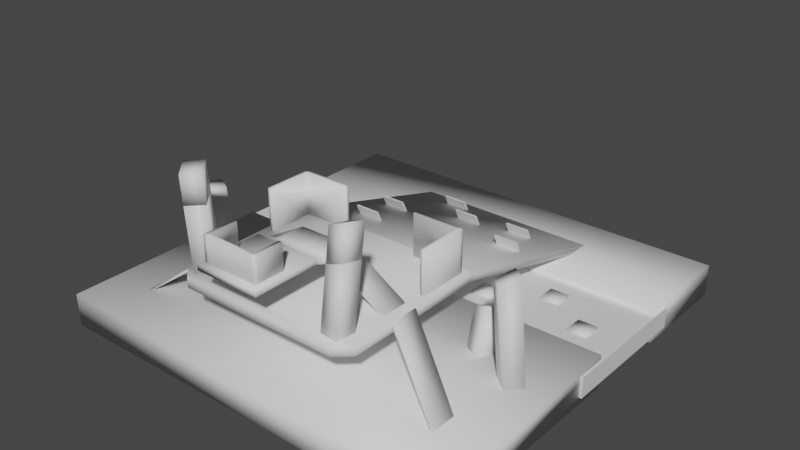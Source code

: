 # Source: LavaRiverRoomModel.blend  (saved by Blender 3.1.7; exported with 4.5.12 LTS)
import bpy
from mathutils import Matrix  # noqa: F401  (used for matrix-valued properties, if any)

bpy.ops.wm.read_factory_settings(use_empty=True)
scene = bpy.context.scene
scene.name = 'Scene'

# ---- collections
col_collection = bpy.data.collections.new('Collection'); scene.collection.children.link(col_collection)

# ---- materials (node trees are filled in below, after node groups)
mat_walls = bpy.data.materials.new('Walls')
mat_bluematerial = bpy.data.materials.new('BlueMaterial')
mat_floor = bpy.data.materials.new('Floor')
mat_lava = bpy.data.materials.new('Lava')

# ---- material node trees
mat_walls.use_nodes = True; mat_walls.node_tree.nodes.clear()
_N = mat_walls.node_tree.nodes; _L = mat_walls.node_tree.links
n0 = _N.new('ShaderNodeBsdfPrincipled'); n0.name = 'Principled BSDF'; n0.location = (10, 300)
n0.distribution = 'GGX'
n0.subsurface_method = 'BURLEY'
n0.inputs[3].default_value = 1.45
n0.inputs[27].default_value = (0.0, 0.0, 0.0, 1.0)
n0.inputs[28].default_value = 1.0
n1 = _N.new('ShaderNodeOutputMaterial'); n1.name = 'Material Output'; n1.location = (300, 300)
_L.new(n0.outputs[0], n1.inputs[0])
n1.is_active_output = True
mat_bluematerial.use_nodes = True; mat_bluematerial.node_tree.nodes.clear()
_N = mat_bluematerial.node_tree.nodes; _L = mat_bluematerial.node_tree.links
n0 = _N.new('ShaderNodeBsdfPrincipled'); n0.name = 'Principled BSDF'; n0.location = (10, 300)
n0.distribution = 'GGX'
n0.subsurface_method = 'BURLEY'
n0.inputs[3].default_value = 1.45
n0.inputs[27].default_value = (0.0, 0.0, 0.0, 1.0)
n0.inputs[28].default_value = 1.0
n1 = _N.new('ShaderNodeOutputMaterial'); n1.name = 'Material Output'; n1.location = (300, 300)
_L.new(n0.outputs[0], n1.inputs[0])
n1.is_active_output = True
mat_floor.use_nodes = True; mat_floor.node_tree.nodes.clear()
_N = mat_floor.node_tree.nodes; _L = mat_floor.node_tree.links
n0 = _N.new('ShaderNodeBsdfPrincipled'); n0.name = 'Principled BSDF'; n0.location = (10, 300)
n0.distribution = 'GGX'
n0.subsurface_method = 'BURLEY'
n0.inputs[3].default_value = 1.45
n0.inputs[27].default_value = (0.0, 0.0, 0.0, 1.0)
n0.inputs[28].default_value = 1.0
n1 = _N.new('ShaderNodeOutputMaterial'); n1.name = 'Material Output'; n1.location = (300, 300)
_L.new(n0.outputs[0], n1.inputs[0])
n1.is_active_output = True
mat_lava.use_nodes = True; mat_lava.node_tree.nodes.clear()
_N = mat_lava.node_tree.nodes; _L = mat_lava.node_tree.links
n0 = _N.new('ShaderNodeBsdfPrincipled'); n0.name = 'Principled BSDF'; n0.location = (10, 300)
n0.distribution = 'GGX'
n0.subsurface_method = 'BURLEY'
n0.inputs[3].default_value = 1.45
n0.inputs[27].default_value = (0.0, 0.0, 0.0, 1.0)
n0.inputs[28].default_value = 1.0
n1 = _N.new('ShaderNodeOutputMaterial'); n1.name = 'Material Output'; n1.location = (300, 300)
_L.new(n0.outputs[0], n1.inputs[0])
n1.is_active_output = True

# ---- world
world_world = bpy.data.worlds.new('World'); scene.world = world_world
world_world.use_nodes = True; world_world.node_tree.nodes.clear()
_N = world_world.node_tree.nodes; _L = world_world.node_tree.links
n0 = _N.new('ShaderNodeOutputWorld'); n0.name = 'World Output'; n0.location = (300, 300)
n1 = _N.new('ShaderNodeBackground'); n1.name = 'Background'; n1.location = (10, 300)
n1.inputs[0].default_value = (0.05088, 0.05088, 0.05088, 1.0)
_L.new(n1.outputs[0], n0.inputs[0])
n0.is_active_output = True
world_world.color = (0.05088, 0.05088, 0.05088)
world_world.use_sun_shadow = False
world_world.sun_shadow_jitter_overblur = 0.0

# ---- meshes
me_mesh_001 = bpy.data.meshes.new('Mesh.001')
me_mesh_001.from_pydata([(-15.03, -37.19, 14.35), (-17.69, -33.73, 15.45), (-21.3, -36.4, 15.1), (-18.64, -39.86, 13.99), (-19.44, -33.47, 31.24), (-16.78, -36.92, 30.13), (-23.05, -36.13, 30.88), (-20.39, -39.59, 29.77)], [], [(2, 1, 0, 3), (1, 4, 5, 0), (2, 6, 4, 1), (3, 7, 6, 2), (0, 5, 7, 3), (4, 6, 7, 5)])
me_mesh_001.polygons.foreach_set('use_smooth', [True] * 6)
_uv = me_mesh_001.uv_layers.new(name='UVW')
_uv.uv.foreach_set('vector', [0.05656, 0.8078, 0.03923, 0.8078, 0.03923, 0.7905, 0.05656, 0.7905, 0.1452, 0.786, 0.08406, 0.786, 0.08965, 0.7696, 0.1508, 0.7696, 0.1452, 0.8033, 0.08406, 0.8033, 0.08406, 0.786, 0.1452, 0.786, 0.1508, 0.8197, 0.08965, 0.8197, 0.08406, 0.8033, 0.1452, 0.8033, 0.1508, 0.7696, 0.08965, 0.7696, 0.08965, 0.7523, 0.1508, 0.7523, 0.08406, 0.786, 0.08406, 0.8033, 0.08965, 0.8197, 0.08965, 0.7696])
me_mesh_001.materials.append(mat_walls)
me_mesh_001.use_remesh_fix_poles = True
me_mesh_001.use_remesh_preserve_attributes = False
me_mesh_001.use_mirror_vertex_groups = False
me_mesh_001.update()
me_mesh_001.normals_split_custom_set([tuple(v) for v in zip(*[iter([-0.8103, 0.1643, -0.5626, 0.1464, 0.8712, -0.4685, 0.8074, -0.06606, -0.5862, -0.0937, -0.732, -0.6748, 0.1464, 0.8712, -0.4685, 0.0937, 0.732, 0.6748, 0.8103, -0.1643, 0.5626, 0.8074, -0.06606, -0.5862, -0.8103, 0.1643, -0.5626, -0.8074, 0.06606, 0.5862, 0.0937, 0.732, 0.6748, 0.1464, 0.8712, -0.4685, -0.0937, -0.732, -0.6748, -0.1464, -0.8712, 0.4685, -0.8074, 0.06606, 0.5862, -0.8103, 0.1643, -0.5626, 0.8074, -0.06606, -0.5862, 0.8103, -0.1643, 0.5626, -0.1464, -0.8712, 0.4685, -0.0937, -0.732, -0.6748, 0.0937, 0.732, 0.6748, -0.8074, 0.06606, 0.5862, -0.1464, -0.8712, 0.4685, 0.8103, -0.1643, 0.5626])] * 3)])
me_lowerpillars = bpy.data.meshes.new('LowerPillars')
me_lowerpillars.from_pydata([(-28.17, -20.17, 0.3049), (-34.42, -16.7, 21.29), (-32.1, -17.99, 0.3049), (-38.36, -14.52, 21.29), (-34.28, -21.93, 0.3049), (-40.54, -18.46, 21.29), (-30.35, -24.11, 0.3049), (-36.61, -20.64, 21.29)], [], [(2, 3, 1, 0), (4, 5, 3, 2), (6, 7, 5, 4), (0, 1, 7, 6), (3, 5, 7, 1), (4, 2, 0, 6)])
me_lowerpillars.polygons.foreach_set('use_smooth', [True] * 6)
_uv = me_lowerpillars.uv_layers.new(name='UVW')
_uv.uv.foreach_set('vector', [0.1456, 0.7174, 0.05986, 0.7174, 0.06548, 0.7009, 0.1512, 0.7009, 0.1456, 0.7348, 0.05986, 0.7348, 0.05986, 0.7174, 0.1456, 0.7174, 0.1512, 0.7513, 0.06548, 0.7513, 0.05986, 0.7348, 0.1456, 0.7348, 0.1512, 0.7009, 0.06548, 0.7009, 0.06548, 0.6835, 0.1512, 0.6835, 0.1988, 0.7396, 0.1988, 0.757, 0.1814, 0.757, 0.1814, 0.7396, 0.1814, 0.7386, 0.1814, 0.7212, 0.1988, 0.7212, 0.1988, 0.7386])
me_lowerpillars.materials.append(mat_bluematerial)
me_lowerpillars.use_remesh_fix_poles = True
me_lowerpillars.use_remesh_preserve_attributes = False
me_lowerpillars.use_mirror_vertex_groups = False
me_lowerpillars.update()
me_lowerpillars.normals_split_custom_set([tuple(v) for v in zip(*[iter([-0.1189, 0.7483, -0.6526, -0.3156, 0.8178, 0.4813, 0.6978, 0.2952, 0.6526, 0.8608, 0.1651, -0.4813, -0.6978, -0.2952, -0.6526, -0.8608, -0.1651, 0.4813, -0.3156, 0.8178, 0.4813, -0.1189, 0.7483, -0.6526, 0.3156, -0.8178, -0.4813, 0.1189, -0.7483, 0.6526, -0.8608, -0.1651, 0.4813, -0.6978, -0.2952, -0.6526, 0.8608, 0.1651, -0.4813, 0.6978, 0.2952, 0.6526, 0.1189, -0.7483, 0.6526, 0.3156, -0.8178, -0.4813, -0.3156, 0.8178, 0.4813, -0.8608, -0.1651, 0.4813, 0.1189, -0.7483, 0.6526, 0.6978, 0.2952, 0.6526, -0.6978, -0.2952, -0.6526, -0.1189, 0.7483, -0.6526, 0.8608, 0.1651, -0.4813, 0.3156, -0.8178, -0.4813])] * 3)])
me_lavaplatform_002 = bpy.data.meshes.new('LavaPlatform.002')
me_lavaplatform_002.from_pydata([(-2.25, -2.25, -0.272), (-2.25, -2.25, 0.272), (2.25, -2.25, -0.272), (2.25, -2.25, 0.272), (2.25, 2.25, -0.272), (2.25, 2.25, 0.272), (-2.25, 2.25, -0.272), (-2.25, 2.25, 0.272)], [], [(2, 3, 1, 0), (4, 5, 3, 2), (6, 7, 5, 4), (0, 1, 7, 6), (3, 5, 7, 1), (4, 2, 0, 6)])
me_lavaplatform_002.polygons.foreach_set('use_smooth', [True] * 6)
_uv = me_lavaplatform_002.uv_layers.new(name='UVW')
_uv.uv.foreach_set('vector', [0.5814, 0.7873, 0.5794, 0.7873, 0.5794, 0.7708, 0.5814, 0.7708, 0.5814, 0.7378, 0.5794, 0.7378, 0.5794, 0.7213, 0.5814, 0.7213, 0.5814, 0.7543, 0.5794, 0.7543, 0.5794, 0.7378, 0.5814, 0.7378, 0.5814, 0.7708, 0.5794, 0.7708, 0.5794, 0.7543, 0.5814, 0.7543, 0.1814, 0.8294, 0.1814, 0.8129, 0.1979, 0.8129, 0.1979, 0.8294, 0.8206, 0.5741, 0.8206, 0.5576, 0.8371, 0.5576, 0.8371, 0.5741])
me_lavaplatform_002.materials.append(mat_floor)
me_lavaplatform_002.use_remesh_fix_poles = True
me_lavaplatform_002.use_remesh_preserve_attributes = False
me_lavaplatform_002.use_mirror_vertex_groups = False
me_lavaplatform_002.update()
me_lavaplatform_002.normals_split_custom_set([tuple(v) for v in zip(*[iter([0.5774, -0.5774, -0.5774, 0.5774, -0.5774, 0.5774, -0.5774, -0.5774, 0.5774, -0.5774, -0.5774, -0.5774, 0.5774, 0.5774, -0.5774, 0.5774, 0.5774, 0.5774, 0.5774, -0.5774, 0.5774, 0.5774, -0.5774, -0.5774, -0.5774, 0.5774, -0.5774, -0.5774, 0.5774, 0.5774, 0.5774, 0.5774, 0.5774, 0.5774, 0.5774, -0.5774, -0.5774, -0.5774, -0.5774, -0.5774, -0.5774, 0.5774, -0.5774, 0.5774, 0.5774, -0.5774, 0.5774, -0.5774, 0.5774, -0.5774, 0.5774, 0.5774, 0.5774, 0.5774, -0.5774, 0.5774, 0.5774, -0.5774, -0.5774, 0.5774, 0.5774, 0.5774, -0.5774, 0.5774, -0.5774, -0.5774, -0.5774, -0.5774, -0.5774, -0.5774, 0.5774, -0.5774])] * 3)])
me_lavaplatform_003 = bpy.data.meshes.new('LavaPlatform.003')
me_lavaplatform_003.from_pydata([(-2.25, -2.25, -0.272), (-2.25, -2.25, 0.272), (2.25, -2.25, -0.272), (2.25, -2.25, 0.272), (2.25, 2.25, -0.272), (2.25, 2.25, 0.272), (-2.25, 2.25, -0.272), (-2.25, 2.25, 0.272)], [], [(2, 3, 1, 0), (4, 5, 3, 2), (6, 7, 5, 4), (0, 1, 7, 6), (3, 5, 7, 1), (4, 2, 0, 6)])
me_lavaplatform_003.polygons.foreach_set('use_smooth', [True] * 6)
_uv = me_lavaplatform_003.uv_layers.new(name='UVW')
_uv.uv.foreach_set('vector', [0.5785, 0.7892, 0.5764, 0.7892, 0.5764, 0.7722, 0.5785, 0.7722, 0.5785, 0.7383, 0.5764, 0.7383, 0.5764, 0.7213, 0.5785, 0.7213, 0.5785, 0.7552, 0.5764, 0.7552, 0.5764, 0.7383, 0.5785, 0.7383, 0.5785, 0.7722, 0.5764, 0.7722, 0.5764, 0.7552, 0.5785, 0.7552, 0.5538, 0.8221, 0.5538, 0.8052, 0.5708, 0.8052, 0.5708, 0.8221, 0.5359, 0.8221, 0.5359, 0.8052, 0.5528, 0.8052, 0.5528, 0.8221])
me_lavaplatform_003.materials.append(mat_floor)
me_lavaplatform_003.use_remesh_fix_poles = True
me_lavaplatform_003.use_remesh_preserve_attributes = False
me_lavaplatform_003.use_mirror_vertex_groups = False
me_lavaplatform_003.update()
me_lavaplatform_003.normals_split_custom_set([tuple(v) for v in zip(*[iter([0.5774, -0.5774, -0.5774, 0.5774, -0.5774, 0.5774, -0.5774, -0.5774, 0.5774, -0.5774, -0.5774, -0.5774, 0.5774, 0.5774, -0.5774, 0.5774, 0.5774, 0.5774, 0.5774, -0.5774, 0.5774, 0.5774, -0.5774, -0.5774, -0.5774, 0.5774, -0.5774, -0.5774, 0.5774, 0.5774, 0.5774, 0.5774, 0.5774, 0.5774, 0.5774, -0.5774, -0.5774, -0.5774, -0.5774, -0.5774, -0.5774, 0.5774, -0.5774, 0.5774, 0.5774, -0.5774, 0.5774, -0.5774, 0.5774, -0.5774, 0.5774, 0.5774, 0.5774, 0.5774, -0.5774, 0.5774, 0.5774, -0.5774, -0.5774, 0.5774, 0.5774, 0.5774, -0.5774, 0.5774, -0.5774, -0.5774, -0.5774, -0.5774, -0.5774, -0.5774, 0.5774, -0.5774])] * 3)])
me_lavaplatform_001 = bpy.data.meshes.new('LavaPlatform.001')
me_lavaplatform_001.from_pydata([(-2.25, -2.25, -0.272), (-2.25, -2.25, 0.272), (2.25, -2.25, -0.272), (2.25, -2.25, 0.272), (2.25, 2.25, -0.272), (2.25, 2.25, 0.272), (-2.25, 2.25, -0.272), (-2.25, 2.25, 0.272)], [], [(2, 3, 1, 0), (4, 5, 3, 2), (6, 7, 5, 4), (0, 1, 7, 6), (3, 5, 7, 1), (4, 2, 0, 6)])
me_lavaplatform_001.polygons.foreach_set('use_smooth', [True] * 6)
_uv = me_lavaplatform_001.uv_layers.new(name='UVW')
_uv.uv.foreach_set('vector', [0.5503, 0.5346, 0.5481, 0.5346, 0.5481, 0.5167, 0.5503, 0.5167, 0.5503, 0.481, 0.5481, 0.481, 0.5481, 0.4632, 0.5503, 0.4632, 0.5503, 0.4989, 0.5481, 0.4989, 0.5481, 0.481, 0.5503, 0.481, 0.5503, 0.5167, 0.5481, 0.5167, 0.5481, 0.4989, 0.5503, 0.4989, 0.5764, 0.6083, 0.5943, 0.6083, 0.5943, 0.6261, 0.5764, 0.6261, 0.5764, 0.5895, 0.5943, 0.5895, 0.5943, 0.6073, 0.5764, 0.6073])
me_lavaplatform_001.materials.append(mat_floor)
me_lavaplatform_001.use_remesh_fix_poles = True
me_lavaplatform_001.use_remesh_preserve_attributes = False
me_lavaplatform_001.use_mirror_vertex_groups = False
me_lavaplatform_001.update()
me_lavaplatform_001.normals_split_custom_set([tuple(v) for v in zip(*[iter([0.5774, -0.5774, -0.5774, 0.5774, -0.5774, 0.5774, -0.5774, -0.5774, 0.5774, -0.5774, -0.5774, -0.5774, 0.5774, 0.5774, -0.5774, 0.5774, 0.5774, 0.5774, 0.5774, -0.5774, 0.5774, 0.5774, -0.5774, -0.5774, -0.5774, 0.5774, -0.5774, -0.5774, 0.5774, 0.5774, 0.5774, 0.5774, 0.5774, 0.5774, 0.5774, -0.5774, -0.5774, -0.5774, -0.5774, -0.5774, -0.5774, 0.5774, -0.5774, 0.5774, 0.5774, -0.5774, 0.5774, -0.5774, 0.5774, -0.5774, 0.5774, 0.5774, 0.5774, 0.5774, -0.5774, 0.5774, 0.5774, -0.5774, -0.5774, 0.5774, 0.5774, 0.5774, -0.5774, 0.5774, -0.5774, -0.5774, -0.5774, -0.5774, -0.5774, -0.5774, 0.5774, -0.5774])] * 3)])
me_lavaplatform = bpy.data.meshes.new('LavaPlatform')
me_lavaplatform.from_pydata([(-2.25, -2.25, -0.272), (-2.25, -2.25, 0.272), (2.25, -2.25, -0.272), (2.25, -2.25, 0.272), (2.25, 2.25, -0.272), (2.25, 2.25, 0.272), (-2.25, 2.25, -0.272), (-2.25, 2.25, 0.272)], [], [(2, 3, 1, 0), (4, 5, 3, 2), (6, 7, 5, 4), (0, 1, 7, 6), (3, 5, 7, 1), (4, 2, 0, 6)])
me_lavaplatform.polygons.foreach_set('use_smooth', [True] * 6)
_uv = me_lavaplatform.uv_layers.new(name='UVW')
_uv.uv.foreach_set('vector', [0.5851, 0.4331, 0.5873, 0.4331, 0.5873, 0.451, 0.5851, 0.451, 0.5851, 0.4867, 0.5873, 0.4867, 0.5873, 0.5046, 0.5851, 0.5046, 0.5851, 0.4688, 0.5873, 0.4688, 0.5873, 0.4867, 0.5851, 0.4867, 0.5851, 0.451, 0.5873, 0.451, 0.5873, 0.4688, 0.5851, 0.4688, 0.5943, 0.7025, 0.5943, 0.7203, 0.5764, 0.7203, 0.5764, 0.7025, 0.5764, 0.6648, 0.5943, 0.6648, 0.5943, 0.6827, 0.5764, 0.6827])
me_lavaplatform.materials.append(mat_floor)
me_lavaplatform.use_remesh_fix_poles = True
me_lavaplatform.use_remesh_preserve_attributes = False
me_lavaplatform.use_mirror_vertex_groups = False
me_lavaplatform.update()
me_lavaplatform.normals_split_custom_set([tuple(v) for v in zip(*[iter([0.5774, -0.5774, -0.5774, 0.5774, -0.5774, 0.5774, -0.5774, -0.5774, 0.5774, -0.5774, -0.5774, -0.5774, 0.5774, 0.5774, -0.5774, 0.5774, 0.5774, 0.5774, 0.5774, -0.5774, 0.5774, 0.5774, -0.5774, -0.5774, -0.5774, 0.5774, -0.5774, -0.5774, 0.5774, 0.5774, 0.5774, 0.5774, 0.5774, 0.5774, 0.5774, -0.5774, -0.5774, -0.5774, -0.5774, -0.5774, -0.5774, 0.5774, -0.5774, 0.5774, 0.5774, -0.5774, 0.5774, -0.5774, 0.5774, -0.5774, 0.5774, 0.5774, 0.5774, 0.5774, -0.5774, 0.5774, 0.5774, -0.5774, -0.5774, 0.5774, 0.5774, 0.5774, -0.5774, 0.5774, -0.5774, -0.5774, -0.5774, -0.5774, -0.5774, -0.5774, 0.5774, -0.5774])] * 3)])
me_upperplatformwalls = bpy.data.meshes.new('UpperPlatformWalls')
me_upperplatformwalls.from_pydata([(5.448, -45.72, 24.2), (5.448, -45.72, 31.21), (-5.701, -45.72, 24.2), (-5.701, -45.72, 31.21), (-5.701, -46.59, 24.2), (-5.701, -46.59, 31.21), (5.448, -46.59, 24.2), (5.448, -46.59, 31.21), (-6.646, -45.72, 24.2), (-6.646, -45.72, 31.21), (-6.646, -46.59, 24.2), (-6.646, -46.59, 31.21), (-5.701, -39.35, 24.2), (-5.701, -39.35, 31.21), (-6.646, -39.35, 24.2), (-6.646, -39.35, 31.21), (6.318, -45.72, 24.2), (6.318, -45.72, 31.21), (6.318, -46.59, 24.2), (6.318, -46.59, 31.21), (5.448, -39.72, 24.2), (5.448, -39.72, 31.21), (6.318, -39.72, 24.2), (6.318, -39.72, 31.21)], [], [(2, 3, 1, 0), (10, 11, 9, 8), (6, 7, 5, 4), (16, 17, 19, 18), (3, 5, 7, 1), (4, 2, 0, 6), (15, 13, 12, 14), (11, 5, 3, 9), (10, 4, 5, 11), (8, 2, 4, 10), (12, 2, 8, 14), (13, 3, 2, 12), (15, 9, 3, 13), (14, 8, 9, 15), (19, 7, 6, 18), (17, 1, 7, 19), (22, 20, 21, 23), (18, 6, 0, 16), (21, 1, 17, 23), (20, 0, 1, 21), (22, 16, 0, 20), (23, 17, 16, 22)])
me_upperplatformwalls.polygons.foreach_set('use_smooth', [True] * 22)
_uv = me_upperplatformwalls.uv_layers.new(name='UVW')
_uv.uv.foreach_set('vector', [0.5471, 0.5018, 0.5266, 0.5018, 0.5266, 0.4691, 0.5471, 0.4691, 0.5471, 0.5445, 0.5266, 0.5445, 0.5266, 0.542, 0.5471, 0.542, 0.5471, 0.4262, 0.5266, 0.4262, 0.5266, 0.3935, 0.5471, 0.3935, 0.5471, 0.4314, 0.5266, 0.4314, 0.5266, 0.4288, 0.5471, 0.4288, 0.8168, 0.5763, 0.8168, 0.5788, 0.7841, 0.5788, 0.7841, 0.5763, 0.4984, 0.8404, 0.4958, 0.8404, 0.4958, 0.8077, 0.4984, 0.8077, 0.5266, 0.5233, 0.5266, 0.5205, 0.5471, 0.5205, 0.5471, 0.5233, 0.8196, 0.5788, 0.8168, 0.5788, 0.8168, 0.5763, 0.8196, 0.5763, 0.5471, 0.3907, 0.5471, 0.3935, 0.5266, 0.3935, 0.5266, 0.3907, 0.4958, 0.8432, 0.4958, 0.8404, 0.4984, 0.8404, 0.4984, 0.8432, 0.4771, 0.8404, 0.4958, 0.8404, 0.4958, 0.8432, 0.4771, 0.8432, 0.5266, 0.5205, 0.5266, 0.5018, 0.5471, 0.5018, 0.5471, 0.5205, 0.8196, 0.5576, 0.8196, 0.5763, 0.8168, 0.5763, 0.8168, 0.5576, 0.5471, 0.5233, 0.5471, 0.542, 0.5266, 0.542, 0.5266, 0.5233, 0.5266, 0.4288, 0.5266, 0.4262, 0.5471, 0.4262, 0.5471, 0.4288, 0.7816, 0.5763, 0.7841, 0.5763, 0.7841, 0.5788, 0.7816, 0.5788, 0.5471, 0.4489, 0.5471, 0.4515, 0.5266, 0.4515, 0.5266, 0.4489, 0.4984, 0.8052, 0.4984, 0.8077, 0.4958, 0.8077, 0.4958, 0.8052, 0.7841, 0.5587, 0.7841, 0.5763, 0.7816, 0.5763, 0.7816, 0.5587, 0.5471, 0.4515, 0.5471, 0.4691, 0.5266, 0.4691, 0.5266, 0.4515, 0.4782, 0.8052, 0.4958, 0.8052, 0.4958, 0.8077, 0.4782, 0.8077, 0.5266, 0.4489, 0.5266, 0.4314, 0.5471, 0.4314, 0.5471, 0.4489])
me_upperplatformwalls.materials.append(mat_walls)
me_upperplatformwalls.use_remesh_fix_poles = True
me_upperplatformwalls.use_remesh_preserve_attributes = False
me_upperplatformwalls.use_mirror_vertex_groups = False
me_upperplatformwalls.update()
me_upperplatformwalls.normals_split_custom_set([tuple(v) for v in zip(*[iter([0.3015, 0.3015, -0.9045, 0.3015, 0.3015, 0.9045, -0.3015, 0.3015, 0.9045, -0.3015, 0.3015, -0.9045, -0.5774, -0.5774, -0.5774, -0.5774, -0.5774, 0.5774, -0.7071, 0.0, 0.7071, -0.7071, 0.0, -0.7071, -6.914e-08, -0.7071, -0.7071, 1.383e-07, -0.7071, 0.7071, 1.383e-07, -0.7071, 0.7071, -6.914e-08, -0.7071, -0.7071, 0.7071, 0.0, -0.7071, 0.7071, 0.0, 0.7071, 0.5774, -0.5774, 0.5774, 0.5774, -0.5774, -0.5774, 0.3015, 0.3015, 0.9045, 1.383e-07, -0.7071, 0.7071, 1.383e-07, -0.7071, 0.7071, -0.3015, 0.3015, 0.9045, -6.914e-08, -0.7071, -0.7071, 0.3015, 0.3015, -0.9045, -0.3015, 0.3015, -0.9045, -6.914e-08, -0.7071, -0.7071, -0.5774, 0.5774, 0.5774, 0.5774, 0.5774, 0.5774, 0.5774, 0.5774, -0.5774, -0.5774, 0.5774, -0.5774, -0.5774, -0.5774, 0.5774, 1.383e-07, -0.7071, 0.7071, 0.3015, 0.3015, 0.9045, -0.7071, 0.0, 0.7071, -0.5774, -0.5774, -0.5774, -6.914e-08, -0.7071, -0.7071, 1.383e-07, -0.7071, 0.7071, -0.5774, -0.5774, 0.5774, -0.7071, 0.0, -0.7071, 0.3015, 0.3015, -0.9045, -6.914e-08, -0.7071, -0.7071, -0.5774, -0.5774, -0.5774, 0.5774, 0.5774, -0.5774, 0.3015, 0.3015, -0.9045, -0.7071, 0.0, -0.7071, -0.5774, 0.5774, -0.5774, 0.5774, 0.5774, 0.5774, 0.3015, 0.3015, 0.9045, 0.3015, 0.3015, -0.9045, 0.5774, 0.5774, -0.5774, -0.5774, 0.5774, 0.5774, -0.7071, 0.0, 0.7071, 0.3015, 0.3015, 0.9045, 0.5774, 0.5774, 0.5774, -0.5774, 0.5774, -0.5774, -0.7071, 0.0, -0.7071, -0.7071, 0.0, 0.7071, -0.5774, 0.5774, 0.5774, 0.5774, -0.5774, 0.5774, 1.383e-07, -0.7071, 0.7071, -6.914e-08, -0.7071, -0.7071, 0.5774, -0.5774, -0.5774, 0.7071, 0.0, 0.7071, -0.3015, 0.3015, 0.9045, 1.383e-07, -0.7071, 0.7071, 0.5774, -0.5774, 0.5774, 0.5774, 0.5774, -0.5774, -0.5774, 0.5774, -0.5774, -0.5774, 0.5774, 0.5774, 0.5774, 0.5774, 0.5774, 0.5774, -0.5774, -0.5774, -6.914e-08, -0.7071, -0.7071, -0.3015, 0.3015, -0.9045, 0.7071, 0.0, -0.7071, -0.5774, 0.5774, 0.5774, -0.3015, 0.3015, 0.9045, 0.7071, 0.0, 0.7071, 0.5774, 0.5774, 0.5774, -0.5774, 0.5774, -0.5774, -0.3015, 0.3015, -0.9045, -0.3015, 0.3015, 0.9045, -0.5774, 0.5774, 0.5774, 0.5774, 0.5774, -0.5774, 0.7071, 0.0, -0.7071, -0.3015, 0.3015, -0.9045, -0.5774, 0.5774, -0.5774, 0.5774, 0.5774, 0.5774, 0.7071, 0.0, 0.7071, 0.7071, 0.0, -0.7071, 0.5774, 0.5774, -0.5774])] * 3)])
me_upperplatform = bpy.data.meshes.new('UpperPlatform')
me_upperplatform.from_pydata([(7.475, -32.92, 24.08), (7.475, -32.92, 25.48), (-7.488, -32.92, 24.08), (-7.488, -32.92, 25.48), (-7.488, -47.89, 24.08), (-7.488, -47.89, 25.48), (7.475, -47.89, 24.08), (7.475, -47.89, 25.48), (6.9, -28.06, 22.03), (6.9, -28.06, 22.77), (-6.912, -28.06, 22.03), (-6.912, -28.06, 22.77), (6.9, -21.43, 22.03), (6.9, -21.43, 22.77), (-6.912, -21.43, 22.03), (-6.912, -21.43, 22.77), (-20.25, -28.22, 15.41), (-19.34, -28.22, 15.41), (-19.34, -21.98, 15.41), (-20.25, -21.98, 15.41), (20.25, -28.22, 15.41), (19.34, -28.22, 15.41), (19.34, -21.98, 15.41), (20.25, -21.98, 15.41)], [], [(14, 15, 13, 12), (4, 5, 3, 2), (6, 7, 5, 4), (0, 1, 7, 6), (3, 5, 7, 1), (4, 2, 0, 6), (9, 1, 0, 8), (11, 3, 1, 9), (10, 2, 3, 11), (8, 0, 2, 10), (13, 9, 8, 12), (15, 11, 9, 13), (14, 10, 11, 15), (12, 8, 10, 14), (17, 10, 11, 16), (18, 14, 10, 17), (19, 15, 14, 18), (16, 11, 15, 19), (18, 17, 16, 19), (9, 8, 21, 20), (8, 12, 22, 21), (12, 13, 23, 22), (13, 9, 20, 23), (20, 21, 22, 23)])
me_upperplatform.polygons.foreach_set('use_smooth', [True] * 24)
_uv = me_upperplatform.uv_layers.new(name='UVW')
_uv.uv.foreach_set('vector', [0.5883, 0.4331, 0.5912, 0.4331, 0.5912, 0.487, 0.5883, 0.487, 0.5875, 0.2962, 0.582, 0.2962, 0.582, 0.2379, 0.5875, 0.2379, 0.5875, 0.3546, 0.582, 0.3546, 0.582, 0.2962, 0.5875, 0.2962, 0.5875, 0.413, 0.582, 0.413, 0.582, 0.3546, 0.5875, 0.3546, 0.0004882, 0.7419, 0.0004882, 0.6835, 0.05888, 0.6835, 0.05888, 0.7419, 0.71, 0.7543, 0.71, 0.8126, 0.6516, 0.8126, 0.6516, 0.7543, 0.5926, 0.4321, 0.582, 0.413, 0.5875, 0.413, 0.5955, 0.4321, 0.002734, 0.7636, 0.0004882, 0.7419, 0.05888, 0.7419, 0.05664, 0.7636, 0.5955, 0.2187, 0.5875, 0.2379, 0.582, 0.2379, 0.5926, 0.2187, 0.6539, 0.8332, 0.6516, 0.8126, 0.71, 0.8126, 0.7078, 0.8332, 0.4972, 0.5362, 0.5231, 0.5362, 0.5231, 0.5391, 0.4972, 0.5391, 0.002734, 0.7895, 0.002734, 0.7636, 0.05664, 0.7636, 0.05664, 0.7895, 0.5849, 0.5055, 0.5849, 0.5314, 0.582, 0.5314, 0.582, 0.5055, 0.6539, 0.8591, 0.6539, 0.8332, 0.7078, 0.8332, 0.7078, 0.8591, 0.5926, 0.5443, 0.5918, 0.4894, 0.5943, 0.488, 0.5943, 0.5475, 0.3225, 0.8601, 0.321, 0.8052, 0.3468, 0.8055, 0.3468, 0.8604, 0.5908, 0.488, 0.5908, 0.5475, 0.5883, 0.5461, 0.5891, 0.4911, 0.32, 0.8052, 0.32, 0.8646, 0.2941, 0.8649, 0.2956, 0.8054, 0.3225, 0.8601, 0.3468, 0.8604, 0.3468, 0.864, 0.3225, 0.8637, 0.7857, 0.8362, 0.7857, 0.8333, 0.8342, 0.8074, 0.8378, 0.8074, 0.7793, 0.8068, 0.7793, 0.7809, 0.8342, 0.7831, 0.8342, 0.8074, 0.7857, 0.7571, 0.7857, 0.7543, 0.8378, 0.7831, 0.8342, 0.7831, 0.2673, 0.8052, 0.2931, 0.8054, 0.2931, 0.8649, 0.2688, 0.8647, 0.8378, 0.8074, 0.8342, 0.8074, 0.8342, 0.7831, 0.8378, 0.7831])
me_upperplatform.materials.append(mat_floor)
me_upperplatform.use_remesh_fix_poles = True
me_upperplatform.use_remesh_preserve_attributes = False
me_upperplatform.use_mirror_vertex_groups = False
me_upperplatform.update()
me_upperplatform.normals_split_custom_set([tuple(v) for v in zip(*[iter([-1.178e-07, 0.7071, -0.7071, 1.178e-07, 0.7071, 0.7071, 1.178e-07, 0.7071, 0.7071, -1.178e-07, 0.7071, -0.7071, -0.5774, -0.5773, -0.5774, -0.5774, -0.5774, 0.5773, -0.6708, 0.2141, 0.71, -0.7676, -0.08194, -0.6357, 0.5773, -0.5773, -0.5774, 0.5774, -0.5774, 0.5773, -0.5774, -0.5774, 0.5773, -0.5774, -0.5773, -0.5774, 0.7736, -0.07376, -0.6294, 0.6641, 0.1992, 0.7207, 0.5774, -0.5774, 0.5773, 0.5773, -0.5773, -0.5774, -0.6708, 0.2141, 0.71, -0.5774, -0.5774, 0.5773, 0.5774, -0.5774, 0.5773, 0.6641, 0.1992, 0.7207, -0.5774, -0.5773, -0.5774, -0.7676, -0.08194, -0.6357, 0.7736, -0.07376, -0.6294, 0.5773, -0.5773, -0.5774, 0.5447, 0.268, 0.7947, 0.6641, 0.1992, 0.7207, 0.7736, -0.07376, -0.6294, 0.3378, -0.1512, -0.929, -0.5447, 0.268, 0.7947, -0.6708, 0.2141, 0.71, 0.6641, 0.1992, 0.7207, 0.5447, 0.268, 0.7947, -0.3378, -0.1512, -0.929, -0.7676, -0.08194, -0.6357, -0.6708, 0.2141, 0.71, -0.5447, 0.268, 0.7947, 0.3378, -0.1512, -0.929, 0.7736, -0.07376, -0.6294, -0.7676, -0.08194, -0.6357, -0.3378, -0.1512, -0.929, 1.0, 0.0, 0.0, 1.0, 0.001802, -0.008144, 1.0, 0.008725, 0.0, 1.0, 0.0, 0.0, 1.178e-07, 0.7071, 0.7071, -0.5447, 0.268, 0.7947, 0.5447, 0.268, 0.7947, 1.178e-07, 0.7071, 0.7071, -1.0, 3.405e-08, 0.0, -1.0, 0.008725, -3.502e-09, -1.0, 0.001803, -0.008144, -1.0, 3.405e-08, 0.0, -1.178e-07, 0.7071, -0.7071, 0.3378, -0.1512, -0.929, -0.3378, -0.1512, -0.929, -1.178e-07, 0.7071, -0.7071, 0.1885, -0.6602, -0.7271, 0.2931, -0.7948, -0.5313, -0.3958, -0.5573, 0.7299, -0.8102, -0.5448, -0.2162, 0.1689, 0.6436, -0.7465, 0.2581, 0.7958, -0.5478, 0.2931, -0.7948, -0.5313, 0.1885, -0.6602, -0.7271, -0.8273, 0.5293, -0.1885, -0.4149, 0.5753, 0.7049, 0.2581, 0.7958, -0.5478, 0.1689, 0.6436, -0.7465, -0.8102, -0.5448, -0.2162, -0.3958, -0.5573, 0.7299, -0.4149, 0.5753, 0.7049, -0.8273, 0.5293, -0.1885, 0.1689, 0.6436, -0.7465, 0.1885, -0.6602, -0.7271, -0.8102, -0.5448, -0.2162, -0.8273, 0.5293, -0.1885, 0.396, -0.5578, 0.7294, -0.2929, -0.7948, -0.5315, -0.1863, -0.6602, -0.7276, 0.8103, -0.5448, -0.216, -0.2929, -0.7948, -0.5315, -0.2579, 0.7957, -0.548, -0.1675, 0.6421, -0.7481, -0.1863, -0.6602, -0.7276, -0.2579, 0.7957, -0.548, 0.4128, 0.575, 0.7064, 0.8273, 0.5293, -0.1883, -0.1675, 0.6421, -0.7481, 0.4128, 0.575, 0.7064, 0.396, -0.5578, 0.7294, 0.8103, -0.5448, -0.216, 0.8273, 0.5293, -0.1883, 0.8103, -0.5448, -0.216, -0.1863, -0.6602, -0.7276, -0.1675, 0.6421, -0.7481, 0.8273, 0.5293, -0.1883])] * 3)])
me_sideramps = bpy.data.meshes.new('SideRamps')
me_sideramps.from_pydata([(-38.17, -36.71, 3.622), (-22.08, -28.36, 15.69), (-37.26, -36.71, 3.622), (-21.17, -28.36, 15.69), (-37.26, -30.87, 3.622), (-21.17, -21.98, 15.69), (-38.17, -30.87, 3.622), (-22.08, -21.98, 15.69), (38.17, -36.71, 3.622), (22.08, -28.36, 15.69), (37.26, -36.71, 3.622), (21.17, -28.36, 15.69), (37.26, -30.87, 3.622), (21.17, -21.98, 15.69), (38.17, -30.87, 3.622), (22.08, -21.98, 15.69)], [], [(2, 3, 1, 0), (4, 5, 3, 2), (6, 7, 5, 4), (0, 1, 7, 6), (3, 5, 7, 1), (4, 2, 0, 6), (9, 11, 10, 8), (11, 13, 12, 10), (13, 15, 14, 12), (15, 9, 8, 14), (15, 13, 11, 9), (8, 10, 12, 14)])
me_sideramps.polygons.foreach_set('use_smooth', [True] * 12)
_uv = me_sideramps.uv_layers.new(name='UVW')
_uv.uv.foreach_set('vector', [0.4331, 0.5158, 0.3773, 0.4649, 0.3805, 0.4649, 0.4363, 0.5158, 0.8427, 0.3907, 0.8427, 0.4669, 0.8225, 0.458, 0.8242, 0.3825, 0.4363, 0.3907, 0.3805, 0.4427, 0.3773, 0.4427, 0.4331, 0.3907, 0.8304, 0.6667, 0.8287, 0.5912, 0.8489, 0.5823, 0.8489, 0.6585, 0.3773, 0.4649, 0.3773, 0.4427, 0.3805, 0.4427, 0.3805, 0.4649, 0.4331, 0.536, 0.4331, 0.5158, 0.4363, 0.5158, 0.4363, 0.536, 0.4404, 0.4619, 0.4373, 0.4619, 0.4931, 0.411, 0.4962, 0.411, 0.8225, 0.4769, 0.8427, 0.4679, 0.8427, 0.5442, 0.8242, 0.5524, 0.4373, 0.484, 0.4404, 0.484, 0.4962, 0.536, 0.4931, 0.536, 0.8489, 0.7521, 0.8287, 0.7432, 0.8304, 0.6677, 0.8489, 0.6759, 0.4404, 0.484, 0.4373, 0.484, 0.4373, 0.4619, 0.4404, 0.4619, 0.4962, 0.411, 0.4931, 0.411, 0.4931, 0.3907, 0.4962, 0.3907])
me_sideramps.materials.append(mat_floor)
me_sideramps.use_remesh_fix_poles = True
me_sideramps.use_remesh_preserve_attributes = False
me_sideramps.use_mirror_vertex_groups = False
me_sideramps.update()
me_sideramps.normals_split_custom_set([tuple(v) for v in zip(*[iter([0.3298, -0.8224, -0.4636, 0.8472, -0.4371, 0.302, -0.2531, -0.4019, 0.88, -0.7396, -0.6367, -0.2181, 0.2095, 0.3889, -0.8971, 0.7362, 0.6417, 0.215, 0.8472, -0.4371, 0.302, 0.3298, -0.8224, -0.4636, -0.8499, 0.4305, -0.3038, -0.2607, 0.8427, 0.471, 0.7362, 0.6417, 0.215, 0.2095, 0.3889, -0.8971, -0.7396, -0.6367, -0.2181, -0.2531, -0.4019, 0.88, -0.2607, 0.8427, 0.471, -0.8499, 0.4305, -0.3038, 0.8472, -0.4371, 0.302, 0.7362, 0.6417, 0.215, -0.2607, 0.8427, 0.471, -0.2531, -0.4019, 0.88, 0.2095, 0.3889, -0.8971, 0.3298, -0.8224, -0.4636, -0.7396, -0.6367, -0.2181, -0.8499, 0.4305, -0.3038, 0.2453, -0.3687, 0.8966, -0.8472, -0.4371, 0.302, -0.2591, -0.8354, -0.4847, 0.7396, -0.6367, -0.2181, -0.8472, -0.4371, 0.302, -0.7362, 0.6417, 0.215, -0.2359, 0.352, -0.9058, -0.2591, -0.8354, -0.4847, -0.7362, 0.6417, 0.215, 0.3364, 0.828, 0.4486, 0.8499, 0.4305, -0.3038, -0.2359, 0.352, -0.9058, 0.3364, 0.828, 0.4486, 0.2453, -0.3687, 0.8966, 0.7396, -0.6367, -0.2181, 0.8499, 0.4305, -0.3038, 0.3364, 0.828, 0.4486, -0.7362, 0.6417, 0.215, -0.8472, -0.4371, 0.302, 0.2453, -0.3687, 0.8966, 0.7396, -0.6367, -0.2181, -0.2591, -0.8354, -0.4847, -0.2359, 0.352, -0.9058, 0.8499, 0.4305, -0.3038])] * 3)])
me_lowerplatformwalls = bpy.data.meshes.new('LowerPlatformWalls')
me_lowerplatformwalls.from_pydata([(9.39, -7.104, 14.9), (9.39, -7.104, 25.44), (19.93, -7.104, 14.9), (19.93, -7.104, 25.44), (19.93, -6.229, 14.9), (19.93, -6.229, 25.44), (9.39, -6.229, 14.9), (9.39, -6.229, 25.44), (20.87, -7.104, 14.9), (20.87, -7.104, 25.44), (20.87, -6.229, 14.9), (20.87, -6.229, 25.44), (19.93, -18.08, 14.9), (19.93, -18.08, 25.44), (20.87, -18.08, 14.9), (20.87, -18.08, 25.44)], [], [(2, 3, 1, 0), (10, 11, 9, 8), (6, 7, 5, 4), (0, 1, 7, 6), (3, 5, 7, 1), (4, 2, 0, 6), (15, 13, 12, 14), (11, 5, 3, 9), (10, 4, 5, 11), (8, 2, 4, 10), (12, 2, 8, 14), (13, 3, 2, 12), (15, 9, 3, 13), (14, 8, 9, 15)])
me_lowerplatformwalls.polygons.foreach_set('use_smooth', [True] * 14)
_uv = me_lowerplatformwalls.uv_layers.new(name='UVW')
_uv.uv.foreach_set('vector', [0.5256, 0.4843, 0.4972, 0.4843, 0.4972, 0.4559, 0.5256, 0.4559, 0.5256, 0.4227, 0.4972, 0.4227, 0.4972, 0.4203, 0.5256, 0.4203, 0.5256, 0.4536, 0.4972, 0.4536, 0.4972, 0.4252, 0.5256, 0.4252, 0.5256, 0.4559, 0.4972, 0.4559, 0.4972, 0.4536, 0.5256, 0.4536, 0.3502, 0.8335, 0.3478, 0.8335, 0.3478, 0.8052, 0.3502, 0.8052, 0.4091, 0.8052, 0.4091, 0.8075, 0.3807, 0.8075, 0.3807, 0.8052, 0.4972, 0.5164, 0.4972, 0.5139, 0.5256, 0.5139, 0.5256, 0.5164, 0.3478, 0.8361, 0.3478, 0.8335, 0.3502, 0.8335, 0.3502, 0.8361, 0.5256, 0.4227, 0.5256, 0.4252, 0.4972, 0.4252, 0.4972, 0.4227, 0.4116, 0.8075, 0.4091, 0.8075, 0.4091, 0.8052, 0.4116, 0.8052, 0.4091, 0.8371, 0.4091, 0.8075, 0.4116, 0.8075, 0.4116, 0.8371, 0.4972, 0.5139, 0.4972, 0.4843, 0.5256, 0.4843, 0.5256, 0.5139, 0.3797, 0.8361, 0.3502, 0.8361, 0.3502, 0.8335, 0.3797, 0.8335, 0.5256, 0.3907, 0.5256, 0.4203, 0.4972, 0.4203, 0.4972, 0.3907])
me_lowerplatformwalls.materials.append(mat_walls)
me_lowerplatformwalls.use_remesh_fix_poles = True
me_lowerplatformwalls.use_remesh_preserve_attributes = False
me_lowerplatformwalls.use_mirror_vertex_groups = False
me_lowerplatformwalls.update()
me_lowerplatformwalls.normals_split_custom_set([tuple(v) for v in zip(*[iter([-0.3015, -0.3015, -0.9045, -0.3015, -0.3015, 0.9045, -0.5774, -0.5774, 0.5774, -0.5774, -0.5774, -0.5774, 0.5774, 0.5774, -0.5774, 0.5774, 0.5774, 0.5774, 0.7071, -3.302e-08, 0.7071, 0.7071, 1.205e-07, -0.7071, -0.5774, 0.5774, -0.5774, -0.5774, 0.5774, 0.5774, 0.0, 0.7071, 0.7071, 0.0, 0.7071, -0.7071, -0.5774, -0.5774, -0.5774, -0.5774, -0.5774, 0.5774, -0.5774, 0.5774, 0.5774, -0.5774, 0.5774, -0.5774, -0.3015, -0.3015, 0.9045, 0.0, 0.7071, 0.7071, -0.5774, 0.5774, 0.5774, -0.5774, -0.5774, 0.5774, 0.0, 0.7071, -0.7071, -0.3015, -0.3015, -0.9045, -0.5774, -0.5774, -0.5774, -0.5774, 0.5774, -0.5774, 0.5774, -0.5774, 0.5774, -0.5774, -0.5774, 0.5774, -0.5774, -0.5774, -0.5774, 0.5774, -0.5774, -0.5774, 0.5774, 0.5774, 0.5774, 0.0, 0.7071, 0.7071, -0.3015, -0.3015, 0.9045, 0.7071, -3.302e-08, 0.7071, 0.5774, 0.5774, -0.5774, 0.0, 0.7071, -0.7071, 0.0, 0.7071, 0.7071, 0.5774, 0.5774, 0.5774, 0.7071, 1.205e-07, -0.7071, -0.3015, -0.3015, -0.9045, 0.0, 0.7071, -0.7071, 0.5774, 0.5774, -0.5774, -0.5774, -0.5774, -0.5774, -0.3015, -0.3015, -0.9045, 0.7071, 1.205e-07, -0.7071, 0.5774, -0.5774, -0.5774, -0.5774, -0.5774, 0.5774, -0.3015, -0.3015, 0.9045, -0.3015, -0.3015, -0.9045, -0.5774, -0.5774, -0.5774, 0.5774, -0.5774, 0.5774, 0.7071, -3.302e-08, 0.7071, -0.3015, -0.3015, 0.9045, -0.5774, -0.5774, 0.5774, 0.5774, -0.5774, -0.5774, 0.7071, 1.205e-07, -0.7071, 0.7071, -3.302e-08, 0.7071, 0.5774, -0.5774, 0.5774])] * 3)])
me_lowerramp = bpy.data.meshes.new('LowerRamp')
me_lowerramp.from_pydata([(-22.1, -4.696, 13.49), (-22.1, -4.696, 15.74), (22.1, -4.696, 13.49), (22.1, -4.696, 15.74), (-22.1, -38.56, 13.49), (-22.1, -38.56, 15.74), (22.1, -38.56, 13.49), (22.1, -38.56, 15.74), (-6.21, -26.39, 9.586), (6.21, -26.39, 9.586), (6.21, -16.87, 9.586), (-6.21, -16.87, 9.586), (-18.69, -41.73, 13.49), (-18.69, -41.73, 15.74), (18.69, -41.73, 13.49), (18.69, -41.73, 15.74)], [], [(2, 3, 1, 0), (14, 15, 13, 12), (2, 3, 7, 6), (4, 5, 1, 0), (7, 3, 1, 5), (8, 4, 0, 11), (9, 6, 4, 8), (10, 2, 6, 9), (11, 0, 2, 10), (13, 5, 4, 12), (15, 7, 5, 13), (14, 6, 7, 15), (12, 4, 6, 14)])
me_lowerramp.polygons.foreach_set('use_smooth', [True] * 13)
_uv = me_lowerramp.uv_layers.new(name='UVW')
_uv.uv.foreach_set('vector', [0.5416, 0.1117, 0.5416, 0.1053, 0.4165, 0.1053, 0.4165, 0.1117, 0.2016, 0.1117, 0.2016, 0.1053, 0.3075, 0.1053, 0.3075, 0.1117, 0.5416, 0.1117, 0.5416, 0.1053, 0.6375, 0.1053, 0.6375, 0.1117, 0.3206, 0.1117, 0.3206, 0.1053, 0.4165, 0.1053, 0.4165, 0.1117, 0.5416, 0.009448, 0.5416, 0.1053, 0.4165, 0.1053, 0.4165, 0.009448, 0.4621, 0.1736, 0.4165, 0.2088, 0.4165, 0.1117, 0.4617, 0.1472, 0.4965, 0.1733, 0.5417, 0.2088, 0.4165, 0.2088, 0.4621, 0.1736, 0.4961, 0.1469, 0.5416, 0.1117, 0.5417, 0.2088, 0.4965, 0.1733, 0.4617, 0.1472, 0.4165, 0.1117, 0.5416, 0.1117, 0.4961, 0.1469, 0.3075, 0.1053, 0.3206, 0.1053, 0.3206, 0.1117, 0.3075, 0.1117, 0.532, 0.0004882, 0.5416, 0.009448, 0.4165, 0.009448, 0.4261, 0.0004882, 0.6506, 0.1117, 0.6375, 0.1117, 0.6375, 0.1053, 0.6506, 0.1053, 0.4262, 0.2178, 0.4165, 0.2088, 0.5417, 0.2088, 0.532, 0.2178])
me_lowerramp.materials.append(mat_floor)
me_lowerramp.use_remesh_fix_poles = True
me_lowerramp.use_remesh_preserve_attributes = False
me_lowerramp.use_mirror_vertex_groups = False
me_lowerramp.update()
me_lowerramp.normals_split_custom_set([tuple(v) for v in zip(*[iter([0.0, -1.0, 0.0, 0.0, -1.0, 0.0, 0.0, -1.0, 0.0, 0.0, -1.0, 0.0, 0.2829, -0.7203, -0.6333, 0.2829, -0.7203, 0.6333, -0.2829, -0.7203, 0.6333, -0.2829, -0.7203, -0.6333, 0.75, 0.1131, -0.6517, 0.7071, -1.548e-07, 0.7071, 0.7139, -0.3113, 0.6272, 0.7356, -0.3314, -0.5907, -0.7399, -0.3511, -0.5738, -0.7139, -0.3113, 0.6272, -0.7071, -1.548e-07, 0.7071, -0.7373, 0.09908, -0.6682, 0.7139, -0.3113, 0.6272, 0.7071, -1.548e-07, 0.7071, -0.7071, -1.548e-07, 0.7071, -0.7139, -0.3113, 0.6272, -0.1172, -0.1686, -0.9787, -0.7399, -0.3511, -0.5738, -0.7373, 0.09908, -0.6682, -0.1167, 0.1589, -0.9804, 0.1167, -0.1589, -0.9804, 0.7356, -0.3314, -0.5907, -0.7399, -0.3511, -0.5738, -0.1172, -0.1686, -0.9787, 0.1172, 0.1686, -0.9787, 0.75, 0.1131, -0.6517, 0.7356, -0.3314, -0.5907, 0.1167, -0.1589, -0.9804, -0.1167, 0.1589, -0.9804, -0.7373, 0.09908, -0.6682, 0.75, 0.1131, -0.6517, 0.1172, 0.1686, -0.9787, -0.2829, -0.7203, 0.6333, -0.7139, -0.3113, 0.6272, -0.7399, -0.3511, -0.5738, -0.2829, -0.7203, -0.6333, 0.2829, -0.7203, 0.6333, 0.7139, -0.3113, 0.6272, -0.7139, -0.3113, 0.6272, -0.2829, -0.7203, 0.6333, 0.2829, -0.7203, -0.6333, 0.7356, -0.3314, -0.5907, 0.7139, -0.3113, 0.6272, 0.2829, -0.7203, 0.6333, -0.2829, -0.7203, -0.6333, -0.7399, -0.3511, -0.5738, 0.7356, -0.3314, -0.5907, 0.2829, -0.7203, -0.6333])] * 3)])
me_coverwalls = bpy.data.meshes.new('CoverWalls')
me_coverwalls.from_pydata([(-14.7, 4.293, 12.78), (-14.7, 2.898, 15.71), (-9.099, 4.293, 12.78), (-9.099, 2.898, 15.71), (-9.099, 4.867, 12.78), (-9.099, 3.472, 15.71), (-14.7, 4.867, 12.78), (-14.7, 3.472, 15.71), (12.74, 17.46, 9.319), (12.74, 16.06, 12.25), (18.34, 17.46, 9.319), (18.34, 16.06, 12.25), (18.34, 18.03, 9.319), (18.34, 16.64, 12.25), (12.74, 18.03, 9.319), (12.74, 16.64, 12.25), (-13.26, 34.22, 4.391), (-13.26, 32.83, 7.321), (-7.66, 34.22, 4.391), (-7.66, 32.83, 7.321), (-7.66, 34.79, 4.391), (-7.66, 33.4, 7.321), (-13.26, 34.79, 4.391), (-13.26, 33.4, 7.321), (2.212, 7.522, 12.03), (2.212, 6.127, 14.96), (7.808, 7.522, 12.03), (7.808, 6.127, 14.96), (7.808, 8.096, 12.03), (7.808, 6.701, 14.96), (2.212, 8.096, 12.03), (2.212, 6.701, 14.96), (-17.76, 16.6, 9.563), (-17.76, 15.21, 12.49), (-12.17, 16.6, 9.563), (-12.17, 15.21, 12.49), (-12.17, 17.18, 9.563), (-12.17, 15.78, 12.49), (-17.76, 17.18, 9.563), (-17.76, 15.78, 12.49), (-3.929, 25.85, 6.91), (-3.929, 24.46, 9.84), (1.668, 25.85, 6.91), (1.668, 24.46, 9.84), (1.668, 26.43, 6.91), (1.668, 25.03, 9.84), (-3.929, 26.43, 6.91), (-3.929, 25.03, 9.84), (7.871, 29.09, 6.006), (7.871, 27.7, 8.936), (13.47, 29.09, 6.006), (13.47, 27.7, 8.936), (13.47, 29.67, 6.006), (13.47, 28.27, 8.936), (7.871, 29.67, 6.006), (7.871, 28.27, 8.936)], [], [(2, 3, 1, 0), (4, 5, 3, 2), (6, 7, 5, 4), (0, 1, 7, 6), (3, 5, 7, 1), (4, 2, 0, 6), (10, 11, 9, 8), (12, 13, 11, 10), (14, 15, 13, 12), (8, 9, 15, 14), (11, 13, 15, 9), (12, 10, 8, 14), (18, 19, 17, 16), (20, 21, 19, 18), (22, 23, 21, 20), (16, 17, 23, 22), (19, 21, 23, 17), (20, 18, 16, 22), (26, 27, 25, 24), (28, 29, 27, 26), (30, 31, 29, 28), (24, 25, 31, 30), (27, 29, 31, 25), (28, 26, 24, 30), (34, 35, 33, 32), (36, 37, 35, 34), (38, 39, 37, 36), (32, 33, 39, 38), (35, 37, 39, 33), (36, 34, 32, 38), (42, 43, 41, 40), (44, 45, 43, 42), (46, 47, 45, 44), (40, 41, 47, 46), (43, 45, 47, 41), (44, 42, 40, 46), (50, 51, 49, 48), (52, 53, 51, 50), (54, 55, 53, 52), (48, 49, 55, 54), (51, 53, 55, 49), (52, 50, 48, 54)])
me_coverwalls.polygons.foreach_set('use_smooth', [True] * 42)
_k = set([(0, 1), (0, 2), (0, 6), (1, 3), (1, 7), (2, 3), (2, 4), (3, 5), (4, 5), (4, 6), (5, 7), (6, 7), (8, 9), (8, 10), (8, 14), (9, 11), (9, 15), (10, 11), (10, 12), (11, 13), (12, 13), (12, 14), (13, 15), (14, 15), (16, 17), (16, 18), (16, 22), (17, 19), (17, 23), (18, 19), (18, 20), (19, 21), (20, 21), (20, 22), (21, 23), (22, 23), (24, 25), (24, 26), (24, 30), (25, 27), (25, 31), (26, 27), (26, 28), (27, 29), (28, 29), (28, 30), (29, 31), (30, 31), (32, 33), (32, 34), (32, 38), (33, 35), (33, 39), (34, 35), (34, 36), (35, 37), (36, 37), (36, 38), (37, 39), (38, 39), (40, 41), (40, 42), (40, 46), (41, 43), (41, 47), (42, 43), (42, 44), (43, 45), (44, 45), (44, 46), (45, 47), (46, 47), (48, 49), (48, 50), (48, 54), (49, 51), (49, 55), (50, 51), (50, 52), (51, 53), (52, 53), (52, 54), (53, 55), (54, 55)])
me_coverwalls.attributes.new('sharp_edge', 'BOOLEAN', 'EDGE').data.foreach_set('value', [ (min(e.vertices), max(e.vertices)) in _k for e in me_coverwalls.edges])
_uv = me_coverwalls.uv_layers.new(name='UVW')
_uv.uv.foreach_set('vector', [0.5539, 0.389, 0.5539, 0.26, 0.7764, 0.26, 0.7764, 0.389, 0.1577, 0.0003984, 0.1023, 0.1169, 0.07947, 0.1169, 0.1349, 0.0003984, 0.7764, 0.1302, 0.7764, 0.2592, 0.5539, 0.2592, 0.5539, 0.1302, 0.1349, 0.4558, 0.07947, 0.3393, 0.1023, 0.3393, 0.1577, 0.4558, 0.07947, 0.1169, 0.1023, 0.1169, 0.1023, 0.3393, 0.07947, 0.3393, 0.1577, 0.6782, 0.1349, 0.6782, 0.1349, 0.4558, 0.1577, 0.4558, 0.2376, 0.9378, 0.2376, 0.8088, 0.4601, 0.8088, 0.4601, 0.9378, 0.5531, 0.0003985, 0.4976, 0.1169, 0.4748, 0.1169, 0.5303, 0.0003984, 0.2229, 0.8088, 0.2229, 0.9378, 0.0003984, 0.9378, 0.0003984, 0.8088, 0.5303, 0.4558, 0.4748, 0.3393, 0.4976, 0.3393, 0.5531, 0.4558, 0.4748, 0.1169, 0.4976, 0.1169, 0.4976, 0.3393, 0.4748, 0.3393, 0.5531, 0.6782, 0.5303, 0.6782, 0.5303, 0.4558, 0.5531, 0.4558, 0.5539, 0.7784, 0.5539, 0.6494, 0.7764, 0.6494, 0.7764, 0.7784, 0.395, 0.0003984, 0.3395, 0.1169, 0.3167, 0.1169, 0.3721, 0.0003984, 0.7764, 0.5196, 0.7764, 0.6486, 0.5539, 0.6486, 0.5539, 0.5196, 0.3721, 0.4558, 0.3167, 0.3393, 0.3395, 0.3393, 0.395, 0.4558, 0.3167, 0.1169, 0.3395, 0.1169, 0.3395, 0.3393, 0.3167, 0.3393, 0.395, 0.6782, 0.3721, 0.6782, 0.3721, 0.4558, 0.395, 0.4558, 0.2229, 0.679, 0.2229, 0.808, 0.0003984, 0.808, 0.0003984, 0.679, 0.07867, 0.0003984, 0.02322, 0.1169, 0.0003987, 0.1169, 0.05585, 0.0003984, 0.4601, 0.679, 0.4601, 0.808, 0.2376, 0.808, 0.2376, 0.679, 0.05585, 0.4558, 0.0003984, 0.3393, 0.02322, 0.3393, 0.07867, 0.4558, 0.0003987, 0.1169, 0.02322, 0.1169, 0.02322, 0.3393, 0.0003984, 0.3393, 0.07867, 0.6782, 0.05585, 0.6782, 0.05585, 0.4558, 0.07867, 0.4558, 0.7771, 0.1294, 0.7771, 0.0003984, 0.9996, 0.0003984, 0.9996, 0.1294, 0.474, 0.0003984, 0.4186, 0.1169, 0.3958, 0.1169, 0.4512, 0.0003985, 0.7764, 0.7792, 0.7764, 0.9082, 0.5539, 0.9082, 0.5539, 0.7792, 0.4512, 0.4558, 0.3958, 0.3393, 0.4186, 0.3393, 0.474, 0.4558, 0.3958, 0.1169, 0.4186, 0.1169, 0.4186, 0.3393, 0.3958, 0.3393, 0.474, 0.6782, 0.4512, 0.6782, 0.4512, 0.4558, 0.474, 0.4558, 0.5539, 0.5188, 0.5539, 0.3898, 0.7764, 0.3898, 0.7764, 0.5188, 0.2368, 0.0003984, 0.1814, 0.1169, 0.1585, 0.1169, 0.214, 0.0003984, 0.7764, 0.0003984, 0.7764, 0.1294, 0.5539, 0.1294, 0.5539, 0.0003984, 0.214, 0.4558, 0.1585, 0.3393, 0.1814, 0.3393, 0.2368, 0.4558, 0.1585, 0.1169, 0.1814, 0.1169, 0.1814, 0.3393, 0.1585, 0.3393, 0.2368, 0.6782, 0.214, 0.6782, 0.214, 0.4558, 0.2368, 0.4558, 0.7771, 0.4824, 0.7771, 0.3534, 0.9996, 0.3534, 0.9996, 0.4824, 0.3159, 0.0003984, 0.2604, 0.1169, 0.2376, 0.1169, 0.2931, 0.0003985, 0.7771, 0.1302, 0.9061, 0.1302, 0.9061, 0.3526, 0.7771, 0.3526, 0.2931, 0.4558, 0.2376, 0.3393, 0.2604, 0.3393, 0.3159, 0.4558, 0.2376, 0.1169, 0.2604, 0.1169, 0.2604, 0.3393, 0.2376, 0.3393, 0.3159, 0.6782, 0.2931, 0.6782, 0.2931, 0.4558, 0.3159, 0.4558])
me_coverwalls.materials.append(mat_bluematerial)
me_coverwalls.use_remesh_fix_poles = True
me_coverwalls.use_remesh_preserve_attributes = False
me_coverwalls.use_mirror_vertex_groups = False
me_coverwalls.update()
me_coverwalls.normals_split_custom_set([tuple(v) for v in zip(*[iter([0.0, -0.9029, -0.4299, 0.0, -0.9029, -0.4299, 0.0, -0.9029, -0.4299, 0.0, -0.9029, -0.4299, 1.0, 0.0, 0.0, 1.0, 0.0, 0.0, 1.0, 0.0, 0.0, 1.0, 0.0, 0.0, 0.0, 0.9029, 0.4299, 0.0, 0.9029, 0.4299, 0.0, 0.9029, 0.4299, 0.0, 0.9029, 0.4299, -1.0, 0.0, 0.0, -1.0, 0.0, 0.0, -1.0, 0.0, 0.0, -1.0, 0.0, 0.0, 0.0, 0.0, 1.0, 0.0, 0.0, 1.0, 0.0, 0.0, 1.0, 0.0, 0.0, 1.0, 0.0, 0.0, -1.0, 0.0, 0.0, -1.0, 0.0, 0.0, -1.0, 0.0, 0.0, -1.0, 0.0, -0.9029, -0.4299, 0.0, -0.9029, -0.4299, 0.0, -0.9029, -0.4299, 0.0, -0.9029, -0.4299, 1.0, 0.0, 0.0, 1.0, 0.0, 0.0, 1.0, 0.0, 0.0, 1.0, 0.0, 0.0, 0.0, 0.9029, 0.4299, 0.0, 0.9029, 0.4299, 0.0, 0.9029, 0.4299, 0.0, 0.9029, 0.4299, -1.0, 0.0, 0.0, -1.0, 0.0, 0.0, -1.0, 0.0, 0.0, -1.0, 0.0, 0.0, 0.0, 0.0, 1.0, 0.0, 0.0, 1.0, 0.0, 0.0, 1.0, 0.0, 0.0, 1.0, 0.0, 0.0, -1.0, 0.0, 0.0, -1.0, 0.0, 0.0, -1.0, 0.0, 0.0, -1.0, 0.0, -0.9029, -0.4299, 0.0, -0.9029, -0.4299, 0.0, -0.9029, -0.4299, 0.0, -0.9029, -0.4299, 1.0, 0.0, 0.0, 1.0, 0.0, 0.0, 1.0, 0.0, 0.0, 1.0, 0.0, 0.0, 0.0, 0.9029, 0.4299, 0.0, 0.9029, 0.4299, 0.0, 0.9029, 0.4299, 0.0, 0.9029, 0.4299, -1.0, -2.267e-06, 0.0, -1.0, -2.267e-06, 0.0, -1.0, -2.267e-06, 0.0, -1.0, -2.267e-06, 0.0, 0.0, 0.0, 1.0, 0.0, 0.0, 1.0, 0.0, 0.0, 1.0, 0.0, 0.0, 1.0, 0.0, 8.305e-07, -1.0, 0.0, 8.305e-07, -1.0, 0.0, 8.305e-07, -1.0, 0.0, 8.305e-07, -1.0, 0.0, -0.9029, -0.4299, 0.0, -0.9029, -0.4299, 0.0, -0.9029, -0.4299, 0.0, -0.9029, -0.4299, 1.0, 0.0, 0.0, 1.0, 0.0, 0.0, 1.0, 0.0, 0.0, 1.0, 0.0, 0.0, 0.0, 0.9029, 0.4299, 0.0, 0.9029, 0.4299, 0.0, 0.9029, 0.4299, 0.0, 0.9029, 0.4299, -1.0, 0.0, 0.0, -1.0, 0.0, 0.0, -1.0, 0.0, 0.0, -1.0, 0.0, 0.0, 0.0, 0.0, 1.0, 0.0, 0.0, 1.0, 0.0, 0.0, 1.0, 0.0, 0.0, 1.0, 0.0, 0.0, -1.0, 0.0, 0.0, -1.0, 0.0, 0.0, -1.0, 0.0, 0.0, -1.0, 0.0, -0.9029, -0.4299, 0.0, -0.9029, -0.4299, 0.0, -0.9029, -0.4299, 0.0, -0.9029, -0.4299, 1.0, 0.0, 0.0, 1.0, 0.0, 0.0, 1.0, 0.0, 0.0, 1.0, 0.0, 0.0, 0.0, 0.9029, 0.4299, 0.0, 0.9029, 0.4299, 0.0, 0.9029, 0.4299, 0.0, 0.9029, 0.4299, -1.0, 0.0, 0.0, -1.0, 0.0, 0.0, -1.0, 0.0, 0.0, -1.0, 0.0, 0.0, 0.0, 0.0, 1.0, 0.0, 0.0, 1.0, 0.0, 0.0, 1.0, 0.0, 0.0, 1.0, 0.0, 0.0, -1.0, 0.0, 0.0, -1.0, 0.0, 0.0, -1.0, 0.0, 0.0, -1.0, 0.0, -0.9029, -0.4299, 0.0, -0.9029, -0.4299, 0.0, -0.9029, -0.4299, 0.0, -0.9029, -0.4299, 1.0, 0.0, 0.0, 1.0, 0.0, 0.0, 1.0, 0.0, 0.0, 1.0, 0.0, 0.0, 0.0, 0.9029, 0.4299, 0.0, 0.9029, 0.4299, 0.0, 0.9029, 0.4299, 0.0, 0.9029, 0.4299, -1.0, 0.0, 0.0, -1.0, 0.0, 0.0, -1.0, 0.0, 0.0, -1.0, 0.0, 0.0, 0.0, 0.0, 1.0, 0.0, 0.0, 1.0, 0.0, 0.0, 1.0, 0.0, 0.0, 1.0, 0.0, 0.0, -1.0, 0.0, 0.0, -1.0, 0.0, 0.0, -1.0, 0.0, 0.0, -1.0, 0.0, -0.9029, -0.4299, 0.0, -0.9029, -0.4299, 0.0, -0.9029, -0.4299, 0.0, -0.9029, -0.4299, 1.0, 0.0, 0.0, 1.0, 0.0, 0.0, 1.0, 0.0, 0.0, 1.0, 0.0, 0.0, 0.0, 0.9029, 0.4299, 0.0, 0.9029, 0.4299, 0.0, 0.9029, 0.4299, 0.0, 0.9029, 0.4299, -1.0, 0.0, 0.0, -1.0, 0.0, 0.0, -1.0, 0.0, 0.0, -1.0, 0.0, 0.0, 0.0, 0.0, 1.0, 0.0, 0.0, 1.0, 0.0, 0.0, 1.0, 0.0, 0.0, 1.0, 0.0, 0.0, -1.0, 0.0, 0.0, -1.0, 0.0, 0.0, -1.0, 0.0, 0.0, -1.0])] * 3)])
me_lava = bpy.data.meshes.new('Lava')
me_lava.from_pydata([(-48.59, -4.927, -2.006), (-48.59, -4.927, 2.704), (48.59, -4.927, -2.006), (48.59, -4.927, 2.704), (48.59, 27.76, -2.006), (48.59, 27.76, 2.704), (-48.59, 27.76, -2.006), (-48.59, 27.76, 2.704)], [], [(2, 3, 1, 0), (4, 5, 3, 2), (6, 7, 5, 4), (0, 1, 7, 6), (3, 5, 7, 1), (4, 2, 0, 6)])
me_lava.polygons.foreach_set('use_smooth', [True] * 6)
_k = set([(0, 1), (0, 2), (0, 6), (1, 3), (1, 7), (2, 3), (2, 4), (3, 5), (4, 5), (4, 6), (5, 7), (6, 7)])
me_lava.attributes.new('sharp_edge', 'BOOLEAN', 'EDGE').data.foreach_set('value', [ (min(e.vertices), max(e.vertices)) in _k for e in me_lava.edges])
_uv = me_lava.uv_layers.new(name='UVW')
_uv.uv.foreach_set('vector', [0.8821, 0.1262, 0.9002, 0.1262, 0.9002, 0.5, 0.8821, 0.5, 0.8821, 0.0004882, 0.9002, 0.0004882, 0.9002, 0.1262, 0.8821, 0.1262, 0.8821, 0.6257, 0.9002, 0.6257, 0.9002, 0.9995, 0.8821, 0.9995, 0.8821, 0.5, 0.9002, 0.5, 0.9002, 0.6257, 0.8821, 0.6257, 0.5754, 0.6785, 0.5754, 0.8042, 0.2016, 0.8042, 0.2016, 0.6785, 0.5754, 0.5518, 0.5754, 0.6775, 0.2016, 0.6775, 0.2016, 0.5518])
me_lava.materials.append(mat_lava)
me_lava.use_remesh_fix_poles = True
me_lava.use_remesh_preserve_attributes = False
me_lava.use_mirror_vertex_groups = False
me_lava.update()
me_lava.normals_split_custom_set([tuple(v) for v in zip(*[iter([0.0, -1.0, 0.0, 0.0, -1.0, 0.0, 0.0, -1.0, 0.0, 0.0, -1.0, 0.0, 1.0, 0.0, 0.0, 1.0, 0.0, 0.0, 1.0, 0.0, 0.0, 1.0, 0.0, 0.0, 0.0, 1.0, 0.0, 0.0, 1.0, 0.0, 0.0, 1.0, 0.0, 0.0, 1.0, 0.0, -1.0, 0.0, 0.0, -1.0, 0.0, 0.0, -1.0, 0.0, 0.0, -1.0, 0.0, 0.0, 0.0, -1.678e-07, 1.0, 0.0, -1.678e-07, 1.0, 0.0, -1.678e-07, 1.0, 0.0, -1.678e-07, 1.0, 0.0, 1.678e-07, -1.0, 0.0, 1.678e-07, -1.0, 0.0, 1.678e-07, -1.0, 0.0, 1.678e-07, -1.0])] * 3)])
me_ground = bpy.data.meshes.new('Ground')
me_ground.from_pydata([(-48.0, -48.0, -3.75), (-48.0, -48.0, 3.75), (48.0, -48.0, -3.75), (48.0, -48.0, 3.75), (48.0, 2.508, 3.75), (48.0, 2.508, 0.3236), (-48.0, 2.508, 0.3236), (-48.0, 2.369, -3.75), (48.0, 2.369, -3.75), (-48.0, 2.508, 3.75), (48.0, -48.0, -7.868e-06), (-48.0, -48.0, -7.868e-06)], [], [(5, 10, 2, 8), (10, 3, 1, 11), (8, 2, 0, 7), (9, 1, 3, 4), (5, 6, 9, 4), (2, 10, 11, 0), (10, 5, 4, 3), (6, 11, 1, 9), (6, 7, 0, 11), (5, 8, 7, 6)])
me_ground.polygons.foreach_set('use_smooth', [True] * 10)
_uv = me_ground.uv_layers.new(name='UVW')
_uv.uv.foreach_set('vector', [0.7633, 0.5027, 0.2372, 0.4993, 0.2372, 0.4603, 0.7618, 0.4603, 1.0, 0.4993, 1.0, 0.5384, 0.0, 0.5384, 0.0, 0.4993, 1.0, 0.7618, 1.0, 0.2372, 0.0, 0.2372, 0.0, 0.7618, 0.0, 0.7633, 0.0, 0.2372, 1.0, 0.2372, 1.0, 0.7633, 1.0, 0.5027, 0.0, 0.5027, 0.0, 0.5384, 1.0, 0.5384, 1.0, 0.4603, 1.0, 0.4993, 0.0, 0.4993, 0.0, 0.4603, 0.2372, 0.4993, 0.7633, 0.5027, 0.7633, 0.5384, 0.2372, 0.5384, 0.7633, 0.5027, 0.2372, 0.4993, 0.2372, 0.5384, 0.7633, 0.5384, 0.7633, 0.5027, 0.7618, 0.4603, 0.2372, 0.4603, 0.2372, 0.4993, 1.0, 0.5027, 1.0, 0.4603, 0.0, 0.4603, 0.0, 0.5027])
me_ground.materials.append(mat_floor)
me_ground.use_remesh_fix_poles = True
me_ground.use_remesh_preserve_attributes = False
me_ground.use_mirror_vertex_groups = False
me_ground.update()
me_ground.normals_split_custom_set([tuple(v) for v in zip(*[iter([0.4476, 0.8814, -0.1507, 0.7071, -0.7071, 0.0, 0.5774, -0.5774, -0.5774, 0.5836, 0.5713, -0.5771, 0.7071, -0.7071, 0.0, 0.5774, -0.5774, 0.5774, -0.5774, -0.5774, 0.5774, -0.7071, -0.7071, 0.0, 0.5836, 0.5713, -0.5771, 0.5774, -0.5774, -0.5774, -0.5774, -0.5774, -0.5774, -0.57, 0.571, -0.5908, -0.5774, 0.5774, 0.5774, -0.5774, -0.5774, 0.5774, 0.5774, -0.5774, 0.5774, 0.5774, 0.5774, 0.5774, 0.4476, 0.8814, -0.1507, -0.7643, 0.5653, -0.3102, -0.5774, 0.5774, 0.5774, 0.5774, 0.5774, 0.5774, 0.5774, -0.5774, -0.5774, 0.7071, -0.7071, 0.0, -0.7071, -0.7071, 0.0, -0.5774, -0.5774, -0.5774, 0.7071, -0.7071, 0.0, 0.4476, 0.8814, -0.1507, 0.5774, 0.5774, 0.5774, 0.5774, -0.5774, 0.5774, -0.7643, 0.5653, -0.3102, -0.7071, -0.7071, 0.0, -0.5774, -0.5774, 0.5774, -0.5774, 0.5774, 0.5774, -0.7643, 0.5653, -0.3102, -0.57, 0.571, -0.5908, -0.5774, -0.5774, -0.5774, -0.7071, -0.7071, 0.0, 0.4476, 0.8814, -0.1507, 0.5836, 0.5713, -0.5771, -0.57, 0.571, -0.5908, -0.7643, 0.5653, -0.3102])] * 3)])
me_lavaplatform_004 = bpy.data.meshes.new('LavaPlatform.004')
me_lavaplatform_004.from_pydata([(-2.25, -2.25, -0.272), (-2.25, -2.25, 0.272), (2.25, -2.25, -0.272), (2.25, -2.25, 0.272), (2.25, 2.25, -0.272), (2.25, 2.25, 0.272), (-2.25, 2.25, -0.272), (-2.25, 2.25, 0.272)], [], [(2, 3, 1, 0), (4, 5, 3, 2), (6, 7, 5, 4), (0, 1, 7, 6), (3, 5, 7, 1), (4, 2, 0, 6)])
me_lavaplatform_004.polygons.foreach_set('use_smooth', [True] * 6)
_uv = me_lavaplatform_004.uv_layers.new(name='UVW')
_uv.uv.foreach_set('vector', [0.5534, 0.4622, 0.5512, 0.4622, 0.5512, 0.4443, 0.5534, 0.4443, 0.5534, 0.4086, 0.5512, 0.4086, 0.5512, 0.3907, 0.5534, 0.3907, 0.5534, 0.4265, 0.5512, 0.4265, 0.5512, 0.4086, 0.5534, 0.4086, 0.5534, 0.4443, 0.5512, 0.4443, 0.5512, 0.4265, 0.5534, 0.4265, 0.5764, 0.5518, 0.5943, 0.5518, 0.5943, 0.5696, 0.5764, 0.5696, 0.5764, 0.5706, 0.5943, 0.5706, 0.5943, 0.5885, 0.5764, 0.5885])
me_lavaplatform_004.materials.append(mat_floor)
me_lavaplatform_004.use_remesh_fix_poles = True
me_lavaplatform_004.use_remesh_preserve_attributes = False
me_lavaplatform_004.use_mirror_vertex_groups = False
me_lavaplatform_004.update()
me_lavaplatform_004.normals_split_custom_set([tuple(v) for v in zip(*[iter([0.5774, -0.5774, -0.5774, 0.5774, -0.5774, 0.5774, -0.5774, -0.5774, 0.5774, -0.5774, -0.5774, -0.5774, 0.5774, 0.5774, -0.5774, 0.5774, 0.5774, 0.5774, 0.5774, -0.5774, 0.5774, 0.5774, -0.5774, -0.5774, -0.5774, 0.5774, -0.5774, -0.5774, 0.5774, 0.5774, 0.5774, 0.5774, 0.5774, 0.5774, 0.5774, -0.5774, -0.5774, -0.5774, -0.5774, -0.5774, -0.5774, 0.5774, -0.5774, 0.5774, 0.5774, -0.5774, 0.5774, -0.5774, 0.5774, -0.5774, 0.5774, 0.5774, 0.5774, 0.5774, -0.5774, 0.5774, 0.5774, -0.5774, -0.5774, 0.5774, 0.5774, 0.5774, -0.5774, 0.5774, -0.5774, -0.5774, -0.5774, -0.5774, -0.5774, -0.5774, 0.5774, -0.5774])] * 3)])
me_lavaplatform_005 = bpy.data.meshes.new('LavaPlatform.005')
me_lavaplatform_005.from_pydata([(-2.25, -2.25, -0.272), (-2.25, -2.25, 0.272), (2.25, -2.25, -0.272), (2.25, -2.25, 0.272), (2.25, 2.25, -0.272), (2.25, 2.25, 0.272), (-2.25, 2.25, -0.272), (-2.25, 2.25, 0.272)], [], [(2, 3, 1, 0), (4, 5, 3, 2), (6, 7, 5, 4), (0, 1, 7, 6), (3, 5, 7, 1), (4, 2, 0, 6)])
me_lavaplatform_005.polygons.foreach_set('use_smooth', [True] * 6)
_uv = me_lavaplatform_005.uv_layers.new(name='UVW')
_uv.uv.foreach_set('vector', [0.5503, 0.4622, 0.5481, 0.4622, 0.5481, 0.4443, 0.5503, 0.4443, 0.5503, 0.4086, 0.5481, 0.4086, 0.5481, 0.3907, 0.5503, 0.3907, 0.5503, 0.4265, 0.5481, 0.4265, 0.5481, 0.4086, 0.5503, 0.4086, 0.5503, 0.4443, 0.5481, 0.4443, 0.5481, 0.4265, 0.5503, 0.4265, 0.5764, 0.6271, 0.5943, 0.6271, 0.5943, 0.645, 0.5764, 0.645, 0.4972, 0.5174, 0.5151, 0.5174, 0.5151, 0.5353, 0.4972, 0.5353])
me_lavaplatform_005.materials.append(mat_floor)
me_lavaplatform_005.use_remesh_fix_poles = True
me_lavaplatform_005.use_remesh_preserve_attributes = False
me_lavaplatform_005.use_mirror_vertex_groups = False
me_lavaplatform_005.update()
me_lavaplatform_005.normals_split_custom_set([tuple(v) for v in zip(*[iter([0.5774, -0.5774, -0.5774, 0.5774, -0.5774, 0.5774, -0.5774, -0.5774, 0.5774, -0.5774, -0.5774, -0.5774, 0.5774, 0.5774, -0.5774, 0.5774, 0.5774, 0.5774, 0.5774, -0.5774, 0.5774, 0.5774, -0.5774, -0.5774, -0.5774, 0.5774, -0.5774, -0.5774, 0.5774, 0.5774, 0.5774, 0.5774, 0.5774, 0.5774, 0.5774, -0.5774, -0.5774, -0.5774, -0.5774, -0.5774, -0.5774, 0.5774, -0.5774, 0.5774, 0.5774, -0.5774, 0.5774, -0.5774, 0.5774, -0.5774, 0.5774, 0.5774, 0.5774, 0.5774, -0.5774, 0.5774, 0.5774, -0.5774, -0.5774, 0.5774, 0.5774, 0.5774, -0.5774, 0.5774, -0.5774, -0.5774, -0.5774, -0.5774, -0.5774, -0.5774, 0.5774, -0.5774])] * 3)])
me_lavaplatform_006 = bpy.data.meshes.new('LavaPlatform.006')
me_lavaplatform_006.from_pydata([(-2.25, -2.25, -0.272), (-2.25, -2.25, 0.272), (2.25, -2.25, -0.272), (2.25, -2.25, 0.272), (2.25, 2.25, -0.272), (2.25, 2.25, 0.272), (-2.25, 2.25, -0.272), (-2.25, 2.25, 0.272)], [], [(2, 3, 1, 0), (4, 5, 3, 2), (6, 7, 5, 4), (0, 1, 7, 6), (3, 5, 7, 1), (4, 2, 0, 6)])
me_lavaplatform_006.polygons.foreach_set('use_smooth', [True] * 6)
_uv = me_lavaplatform_006.uv_layers.new(name='UVW')
_uv.uv.foreach_set('vector', [0.5512, 0.4632, 0.5534, 0.4632, 0.5534, 0.481, 0.5512, 0.481, 0.5512, 0.5167, 0.5534, 0.5167, 0.5534, 0.5346, 0.5512, 0.5346, 0.5512, 0.4989, 0.5534, 0.4989, 0.5534, 0.5167, 0.5512, 0.5167, 0.5512, 0.481, 0.5534, 0.481, 0.5534, 0.4989, 0.5512, 0.4989, 0.1993, 0.7024, 0.1993, 0.7202, 0.1814, 0.7202, 0.1814, 0.7024, 0.1814, 0.6835, 0.1993, 0.6835, 0.1993, 0.7014, 0.1814, 0.7014])
me_lavaplatform_006.materials.append(mat_floor)
me_lavaplatform_006.use_remesh_fix_poles = True
me_lavaplatform_006.use_remesh_preserve_attributes = False
me_lavaplatform_006.use_mirror_vertex_groups = False
me_lavaplatform_006.update()
me_lavaplatform_006.normals_split_custom_set([tuple(v) for v in zip(*[iter([0.5774, -0.5774, -0.5774, 0.5774, -0.5774, 0.5774, -0.5774, -0.5774, 0.5774, -0.5774, -0.5774, -0.5774, 0.5774, 0.5774, -0.5774, 0.5774, 0.5774, 0.5774, 0.5774, -0.5774, 0.5774, 0.5774, -0.5774, -0.5774, -0.5774, 0.5774, -0.5774, -0.5774, 0.5774, 0.5774, 0.5774, 0.5774, 0.5774, 0.5774, 0.5774, -0.5774, -0.5774, -0.5774, -0.5774, -0.5774, -0.5774, 0.5774, -0.5774, 0.5774, 0.5774, -0.5774, 0.5774, -0.5774, 0.5774, -0.5774, 0.5774, 0.5774, 0.5774, 0.5774, -0.5774, 0.5774, 0.5774, -0.5774, -0.5774, 0.5774, 0.5774, 0.5774, -0.5774, 0.5774, -0.5774, -0.5774, -0.5774, -0.5774, -0.5774, -0.5774, 0.5774, -0.5774])] * 3)])
me_lavaplatform_007 = bpy.data.meshes.new('LavaPlatform.007')
me_lavaplatform_007.from_pydata([(-2.25, -2.25, -0.272), (-2.25, -2.25, 0.272), (2.25, -2.25, -0.272), (2.25, -2.25, 0.272), (2.25, 2.25, -0.272), (2.25, 2.25, 0.272), (-2.25, 2.25, -0.272), (-2.25, 2.25, 0.272)], [], [(2, 3, 1, 0), (4, 5, 3, 2), (6, 7, 5, 4), (0, 1, 7, 6), (3, 5, 7, 1), (4, 2, 0, 6)])
me_lavaplatform_007.polygons.foreach_set('use_smooth', [True] * 6)
_uv = me_lavaplatform_007.uv_layers.new(name='UVW')
_uv.uv.foreach_set('vector', [0.582, 0.4331, 0.5842, 0.4331, 0.5842, 0.451, 0.582, 0.451, 0.582, 0.4867, 0.5842, 0.4867, 0.5842, 0.5046, 0.582, 0.5046, 0.582, 0.4688, 0.5842, 0.4688, 0.5842, 0.4867, 0.582, 0.4867, 0.582, 0.451, 0.5842, 0.451, 0.5842, 0.4688, 0.582, 0.4688, 0.5943, 0.646, 0.5943, 0.6638, 0.5764, 0.6638, 0.5764, 0.646, 0.5764, 0.6836, 0.5943, 0.6836, 0.5943, 0.7015, 0.5764, 0.7015])
me_lavaplatform_007.materials.append(mat_floor)
me_lavaplatform_007.use_remesh_fix_poles = True
me_lavaplatform_007.use_remesh_preserve_attributes = False
me_lavaplatform_007.use_mirror_vertex_groups = False
me_lavaplatform_007.update()
me_lavaplatform_007.normals_split_custom_set([tuple(v) for v in zip(*[iter([0.5774, -0.5774, -0.5774, 0.5774, -0.5774, 0.5774, -0.5774, -0.5774, 0.5774, -0.5774, -0.5774, -0.5774, 0.5774, 0.5774, -0.5774, 0.5774, 0.5774, 0.5774, 0.5774, -0.5774, 0.5774, 0.5774, -0.5774, -0.5774, -0.5774, 0.5774, -0.5774, -0.5774, 0.5774, 0.5774, 0.5774, 0.5774, 0.5774, 0.5774, 0.5774, -0.5774, -0.5774, -0.5774, -0.5774, -0.5774, -0.5774, 0.5774, -0.5774, 0.5774, 0.5774, -0.5774, 0.5774, -0.5774, 0.5774, -0.5774, 0.5774, 0.5774, 0.5774, 0.5774, -0.5774, 0.5774, 0.5774, -0.5774, -0.5774, 0.5774, 0.5774, 0.5774, -0.5774, 0.5774, -0.5774, -0.5774, -0.5774, -0.5774, -0.5774, -0.5774, 0.5774, -0.5774])] * 3)])
me_lowerramp_001 = bpy.data.meshes.new('LowerRamp.001')
me_lowerramp_001.from_pydata([(-6.21, -26.39, 9.586), (6.21, -26.39, 9.586), (6.21, -16.87, 9.586), (-6.21, -16.87, 9.586), (-6.21, -26.39, -0.4845), (6.21, -26.39, -0.4845), (6.21, -16.87, -0.4845), (-6.21, -16.87, -0.4845)], [], [(6, 5, 4, 7), (4, 0, 3, 7), (5, 1, 0, 4), (6, 2, 1, 5), (7, 3, 2, 6)])
me_lowerramp_001.polygons.foreach_set('use_smooth', [True] * 5)
_uv = me_lowerramp_001.uv_layers.new(name='UVW')
_uv.uv.foreach_set('vector', [0.0004882, 0.7905, 0.03826, 0.7905, 0.03826, 0.8398, 0.0004882, 0.8398, 0.8215, 0.5566, 0.7816, 0.5566, 0.7816, 0.5188, 0.8215, 0.5188, 0.8215, 0.4318, 0.7816, 0.4318, 0.7816, 0.3825, 0.8215, 0.3825, 0.8215, 0.4695, 0.7816, 0.4695, 0.7816, 0.4318, 0.8215, 0.4318, 0.8215, 0.5188, 0.7816, 0.5188, 0.7816, 0.4695, 0.8215, 0.4695])
me_lowerramp_001.materials.append(mat_floor)
me_lowerramp_001.use_remesh_fix_poles = True
me_lowerramp_001.use_remesh_preserve_attributes = False
me_lowerramp_001.use_mirror_vertex_groups = False
me_lowerramp_001.update()
me_lowerramp_001.normals_split_custom_set([tuple(v) for v in zip(*[iter([0.5774, 0.5774, -0.5774, 0.5774, -0.5774, -0.5774, -0.5774, -0.5774, -0.5774, -0.5774, 0.5774, -0.5774, -0.5774, -0.5774, -0.5774, -0.7081, -0.7061, -0.006553, -0.7025, 0.7117, -0.001448, -0.5774, 0.5774, -0.5774, 0.5774, -0.5774, -0.5774, 0.7025, -0.7117, -0.001449, -0.7081, -0.7061, -0.006553, -0.5774, -0.5774, -0.5774, 0.5774, 0.5774, -0.5774, 0.7081, 0.7061, -0.006553, 0.7025, -0.7117, -0.001449, 0.5774, -0.5774, -0.5774, -0.5774, 0.5774, -0.5774, -0.7025, 0.7117, -0.001448, 0.7081, 0.7061, -0.006553, 0.5774, 0.5774, -0.5774])] * 3)])
me_lowerramp_002 = bpy.data.meshes.new('LowerRamp.002')
me_lowerramp_002.from_pydata([(-22.1, -4.696, 13.49), (-22.1, -4.696, 15.74), (22.1, -4.696, 13.49), (22.1, -4.696, 15.74), (22.05, 39.34, 2.006), (22.05, 39.34, 3.573), (-22.05, 39.34, 2.006), (-22.05, 39.34, 3.573)], [], [(4, 5, 3, 2), (6, 7, 5, 4), (0, 1, 7, 6), (3, 5, 7, 1), (4, 2, 0, 6)])
me_lowerramp_002.polygons.foreach_set('use_smooth', [True] * 5)
_uv = me_lowerramp_002.uv_layers.new(name='UVW')
_uv.uv.foreach_set('vector', [0.5975, 0.5598, 0.6036, 0.5598, 0.6506, 0.7302, 0.6419, 0.7302, 0.5975, 0.3892, 0.6036, 0.3892, 0.6036, 0.5598, 0.5975, 0.5598, 0.6419, 0.2187, 0.6506, 0.2187, 0.6036, 0.3892, 0.5975, 0.3892, 0.5541, 0.3898, 0.3773, 0.3896, 0.3773, 0.2189, 0.5541, 0.2187, 0.8277, 0.7531, 0.6516, 0.7533, 0.6516, 0.5823, 0.8277, 0.5824])
me_lowerramp_002.materials.append(mat_floor)
me_lowerramp_002.use_remesh_fix_poles = True
me_lowerramp_002.use_remesh_preserve_attributes = False
me_lowerramp_002.use_mirror_vertex_groups = False
me_lowerramp_002.update()
me_lowerramp_002.normals_split_custom_set([tuple(v) for v in zip(*[iter([0.5648, 0.5047, -0.6529, 0.5925, 0.6411, 0.4878, 0.6381, 0.2057, 0.742, 0.7584, -0.1636, -0.6309, -0.5648, 0.5047, -0.6529, -0.5925, 0.6411, 0.4878, 0.5925, 0.6411, 0.4878, 0.5648, 0.5047, -0.6529, -0.7584, -0.1636, -0.6309, -0.6381, 0.2057, 0.742, -0.5925, 0.6411, 0.4878, -0.5648, 0.5047, -0.6529, 0.6381, 0.2057, 0.742, 0.5925, 0.6411, 0.4878, -0.5925, 0.6411, 0.4878, -0.6381, 0.2057, 0.742, 0.5648, 0.5047, -0.6529, 0.7584, -0.1636, -0.6309, -0.7584, -0.1636, -0.6309, -0.5648, 0.5047, -0.6529])] * 3)])
me_lowerpillars_001 = bpy.data.meshes.new('LowerPillars.001')
me_lowerpillars_001.from_pydata([(40.5, -19.25, 1.884), (37.29, -17.52, 23.75), (43.04, -15.89, 3.463), (39.83, -14.16, 25.33), (39.66, -13.0, 2.739), (36.46, -11.27, 24.61), (37.12, -16.36, 1.16), (33.91, -14.63, 23.03)], [], [(2, 3, 1, 0), (4, 5, 3, 2), (6, 7, 5, 4), (0, 1, 7, 6), (3, 5, 7, 1), (4, 2, 0, 6)])
me_lowerpillars_001.polygons.foreach_set('use_smooth', [True] * 6)
_uv = me_lowerpillars_001.uv_layers.new(name='UVW')
_uv.uv.foreach_set('vector', [0.7619, 0.8394, 0.7619, 0.7543, 0.7783, 0.7598, 0.7783, 0.845, 0.7446, 0.8394, 0.7446, 0.7543, 0.7619, 0.7543, 0.7619, 0.8394, 0.7283, 0.845, 0.7283, 0.7598, 0.7446, 0.7543, 0.7446, 0.8394, 0.711, 0.845, 0.711, 0.7598, 0.7283, 0.7598, 0.7283, 0.845, 0.5176, 0.8052, 0.5349, 0.8052, 0.5349, 0.8225, 0.5176, 0.8225, 0.5166, 0.8225, 0.4993, 0.8225, 0.4993, 0.8052, 0.5166, 0.8052])
me_lowerpillars_001.materials.append(mat_bluematerial)
me_lowerpillars_001.use_remesh_fix_poles = True
me_lowerpillars_001.use_remesh_preserve_attributes = False
me_lowerpillars_001.use_mirror_vertex_groups = False
me_lowerpillars_001.update()
me_lowerpillars_001.normals_split_custom_set([tuple(v) for v in zip(*[iter([0.9363, 0.07838, -0.3422, 0.6348, 0.05884, 0.7705, -0.04176, -0.8444, 0.5341, 0.2079, -0.7804, -0.5897, 0.04176, 0.8444, -0.5341, -0.2079, 0.7804, 0.5897, 0.6348, 0.05884, 0.7705, 0.9363, 0.07838, -0.3422, -0.6348, -0.05884, -0.7705, -0.9363, -0.07838, 0.3422, -0.2079, 0.7804, 0.5897, 0.04176, 0.8444, -0.5341, 0.2079, -0.7804, -0.5897, -0.04176, -0.8444, 0.5341, -0.9363, -0.07838, 0.3422, -0.6348, -0.05884, -0.7705, 0.6348, 0.05884, 0.7705, -0.2079, 0.7804, 0.5897, -0.9363, -0.07838, 0.3422, -0.04176, -0.8444, 0.5341, 0.04176, 0.8444, -0.5341, 0.9363, 0.07838, -0.3422, 0.2079, -0.7804, -0.5897, -0.6348, -0.05884, -0.7705])] * 3)])
me_lowerpillars_002 = bpy.data.meshes.new('LowerPillars.002')
me_lowerpillars_002.from_pydata([(26.23, -12.64, -0.8058), (27.08, -9.835, 12.47), (30.13, -14.24, 0.7734), (30.98, -11.43, 14.05), (32.06, -10.24, 0.04983), (32.91, -7.433, 13.32), (28.16, -8.644, -1.529), (29.01, -5.835, 11.74)], [], [(2, 3, 1, 0), (4, 5, 3, 2), (6, 7, 5, 4), (0, 1, 7, 6), (3, 5, 7, 1), (4, 2, 0, 6)])
me_lowerpillars_002.polygons.foreach_set('use_smooth', [True] * 6)
_uv = me_lowerpillars_002.uv_layers.new(name='UVW')
_uv.uv.foreach_set('vector', [0.2016, 0.8563, 0.2016, 0.8061, 0.2174, 0.8114, 0.2174, 0.8617, 0.2497, 0.8554, 0.2497, 0.8052, 0.2663, 0.8061, 0.2663, 0.8563, 0.234, 0.8608, 0.234, 0.8106, 0.2497, 0.8052, 0.2497, 0.8554, 0.2174, 0.8617, 0.2174, 0.8114, 0.234, 0.8106, 0.234, 0.8608, 0.1688, 0.8262, 0.1522, 0.8262, 0.1522, 0.8096, 0.1688, 0.8096, 0.03923, 0.8254, 0.03923, 0.8088, 0.05586, 0.8088, 0.05586, 0.8254])
me_lowerpillars_002.materials.append(mat_bluematerial)
me_lowerpillars_002.use_remesh_fix_poles = True
me_lowerpillars_002.use_remesh_preserve_attributes = False
me_lowerpillars_002.use_mirror_vertex_groups = False
me_lowerpillars_002.update()
me_lowerpillars_002.normals_split_custom_set([tuple(v) for v in zip(*[iter([0.3012, -0.8972, -0.323, 0.2274, -0.5839, 0.7793, -0.8231, -0.1525, 0.5471, -0.707, -0.4117, -0.575, 0.8231, 0.1525, -0.5471, 0.707, 0.4117, 0.575, 0.2274, -0.5839, 0.7793, 0.3012, -0.8972, -0.323, -0.2274, 0.5839, -0.7793, -0.3012, 0.8972, 0.323, 0.707, 0.4117, 0.575, 0.8231, 0.1525, -0.5471, -0.707, -0.4117, -0.575, -0.8231, -0.1525, 0.5471, -0.3012, 0.8972, 0.323, -0.2274, 0.5839, -0.7793, 0.2274, -0.5839, 0.7793, 0.707, 0.4117, 0.575, -0.3012, 0.8972, 0.323, -0.8231, -0.1525, 0.5471, 0.8231, 0.1525, -0.5471, 0.3012, -0.8972, -0.323, -0.707, -0.4117, -0.575, -0.2274, 0.5839, -0.7793])] * 3)])
me_ground_001 = bpy.data.meshes.new('Ground.001')
me_ground_001.from_pydata([(48.0, 48.0, -3.75), (48.0, 48.0, 3.75), (-48.0, 48.0, -3.75), (-48.0, 48.0, 3.75), (48.0, 22.91, 3.75), (48.0, 22.91, 0.3236), (-48.0, 22.91, 0.3236), (-48.0, 23.01, -3.75), (48.0, 23.01, -3.75), (-48.0, 22.91, 3.75), (48.0, 48.0, 0.1172), (-48.0, 48.0, 0.1172)], [], [(6, 9, 3, 11), (4, 1, 3, 9), (11, 3, 1, 10), (4, 9, 6, 5), (0, 8, 7, 2), (5, 8, 0, 10), (2, 11, 10, 0), (10, 1, 4, 5), (11, 2, 7, 6), (5, 6, 7, 8)])
me_ground_001.polygons.foreach_set('use_smooth', [True] * 10)
_uv = me_ground_001.uv_layers.new(name='UVW')
_uv.uv.foreach_set('vector', [0.767, 0.4814, 0.7806, 0.4817, 0.7782, 0.5813, 0.7638, 0.5809, 0.8812, 0.3815, 0.7816, 0.3815, 0.7816, 0.0004882, 0.8812, 0.0004882, 0.8658, 0.7635, 0.8514, 0.7635, 0.8514, 0.3825, 0.8658, 0.3825, 0.7806, 0.1004, 0.7806, 0.4814, 0.767, 0.4814, 0.767, 0.1004, 0.6516, 0.1004, 0.7508, 0.1004, 0.7508, 0.4814, 0.6516, 0.4814, 0.767, 0.1004, 0.7508, 0.1004, 0.7484, 0.001202, 0.7638, 0.000834, 0.8812, 0.7635, 0.8658, 0.7635, 0.8658, 0.3825, 0.8812, 0.3825, 0.7638, 0.000834, 0.7782, 0.0004882, 0.7806, 0.1, 0.767, 0.1004, 0.7638, 0.5809, 0.7484, 0.5806, 0.7508, 0.4814, 0.767, 0.4814, 0.767, 0.1004, 0.767, 0.4814, 0.7508, 0.4814, 0.7508, 0.1004])
me_ground_001.materials.append(mat_floor)
me_ground_001.use_remesh_fix_poles = True
me_ground_001.use_remesh_preserve_attributes = False
me_ground_001.use_mirror_vertex_groups = False
me_ground_001.update()
me_ground_001.normals_split_custom_set([tuple(v) for v in zip(*[iter([-0.7681, -0.5632, -0.3047, -0.5774, -0.5774, 0.5774, -0.5774, 0.5774, 0.5774, -0.7071, 0.7071, 0.0, 0.5774, -0.5774, 0.5774, 0.5774, 0.5774, 0.5774, -0.5774, 0.5774, 0.5774, -0.5774, -0.5774, 0.5774, -0.7071, 0.7071, 0.0, -0.5774, 0.5774, 0.5774, 0.5774, 0.5774, 0.5774, 0.7071, 0.7071, 0.0, 0.5774, -0.5774, 0.5774, -0.5774, -0.5774, 0.5774, -0.7681, -0.5632, -0.3047, 0.7681, -0.5632, -0.3047, 0.5774, 0.5774, -0.5774, 0.5722, -0.5729, -0.5868, -0.5817, -0.5633, -0.5868, -0.5774, 0.5774, -0.5774, 0.7681, -0.5632, -0.3047, 0.5722, -0.5729, -0.5868, 0.5774, 0.5774, -0.5774, 0.7071, 0.7071, 0.0, -0.5774, 0.5774, -0.5774, -0.7071, 0.7071, 0.0, 0.7071, 0.7071, 0.0, 0.5774, 0.5774, -0.5774, 0.7071, 0.7071, 0.0, 0.5774, 0.5774, 0.5774, 0.5774, -0.5774, 0.5774, 0.7681, -0.5632, -0.3047, -0.7071, 0.7071, 0.0, -0.5774, 0.5774, -0.5774, -0.5817, -0.5633, -0.5868, -0.7681, -0.5632, -0.3047, 0.7681, -0.5632, -0.3047, -0.7681, -0.5632, -0.3047, -0.5817, -0.5633, -0.5868, 0.5722, -0.5729, -0.5868])] * 3)])
me_lowerplatformwalls_001 = bpy.data.meshes.new('LowerPlatformWalls.001')
me_lowerplatformwalls_001.from_pydata([(-19.84, -17.38, 14.9), (-19.84, -17.38, 25.44), (-19.84, -6.847, 14.9), (-19.84, -6.847, 25.44), (-20.72, -6.847, 14.9), (-20.72, -6.847, 25.44), (-20.72, -17.38, 14.9), (-20.72, -17.38, 25.44), (-19.84, -5.902, 14.9), (-19.84, -5.902, 25.44), (-20.72, -5.902, 14.9), (-20.72, -5.902, 25.44), (-8.865, -6.847, 14.9), (-8.865, -6.847, 25.44), (-8.865, -5.902, 14.9), (-8.865, -5.902, 25.44)], [], [(2, 3, 1, 0), (10, 11, 9, 8), (6, 7, 5, 4), (0, 1, 7, 6), (3, 5, 7, 1), (4, 2, 0, 6), (15, 13, 12, 14), (11, 5, 3, 9), (10, 4, 5, 11), (8, 2, 4, 10), (12, 2, 8, 14), (13, 3, 2, 12), (15, 9, 3, 13), (14, 8, 9, 15)])
me_lowerplatformwalls_001.polygons.foreach_set('use_smooth', [True] * 14)
_uv = me_lowerplatformwalls_001.uv_layers.new(name='UVW')
_uv.uv.foreach_set('vector', [0.1522, 0.778, 0.1804, 0.778, 0.1804, 0.8063, 0.1522, 0.8063, 0.1522, 0.7143, 0.1804, 0.7143, 0.1804, 0.7167, 0.1522, 0.7167, 0.1522, 0.6835, 0.1804, 0.6835, 0.1804, 0.7118, 0.1522, 0.7118, 0.1522, 0.8063, 0.1804, 0.8063, 0.1804, 0.8086, 0.1522, 0.8086, 0.442, 0.8077, 0.4444, 0.8077, 0.4444, 0.8359, 0.442, 0.8359, 0.4479, 0.8369, 0.4479, 0.8346, 0.4761, 0.8346, 0.4761, 0.8369, 0.1804, 0.7461, 0.1804, 0.7486, 0.1522, 0.7486, 0.1522, 0.7461, 0.4444, 0.8052, 0.4444, 0.8077, 0.442, 0.8077, 0.442, 0.8052, 0.1522, 0.7143, 0.1522, 0.7118, 0.1804, 0.7118, 0.1804, 0.7143, 0.4454, 0.8346, 0.4479, 0.8346, 0.4479, 0.8369, 0.4454, 0.8369, 0.4479, 0.8052, 0.4479, 0.8346, 0.4454, 0.8346, 0.4454, 0.8052, 0.1804, 0.7486, 0.1804, 0.778, 0.1522, 0.778, 0.1522, 0.7486, 0.4126, 0.8052, 0.442, 0.8052, 0.442, 0.8077, 0.4126, 0.8077, 0.1522, 0.7461, 0.1522, 0.7167, 0.1804, 0.7167, 0.1804, 0.7461])
me_lowerplatformwalls_001.materials.append(mat_walls)
me_lowerplatformwalls_001.use_remesh_fix_poles = True
me_lowerplatformwalls_001.use_remesh_preserve_attributes = False
me_lowerplatformwalls_001.use_mirror_vertex_groups = False
me_lowerplatformwalls_001.update()
me_lowerplatformwalls_001.normals_split_custom_set([tuple(v) for v in zip(*[iter([0.3015, -0.3015, -0.9045, 0.3015, -0.3015, 0.9045, 0.5774, -0.5774, 0.5773, 0.5774, -0.5774, -0.5774, -0.5774, 0.5774, -0.5774, -0.5774, 0.5774, 0.5774, 5.243e-08, 0.7071, 0.7071, -9.26e-08, 0.7071, -0.7071, -0.5774, -0.5774, -0.5774, -0.5774, -0.5774, 0.5774, -0.7071, -1.28e-07, 0.7071, -0.7071, 1.6e-07, -0.7071, 0.5774, -0.5774, -0.5774, 0.5774, -0.5774, 0.5773, -0.5774, -0.5774, 0.5774, -0.5774, -0.5774, -0.5774, 0.3015, -0.3015, 0.9045, -0.7071, -1.28e-07, 0.7071, -0.5774, -0.5774, 0.5774, 0.5774, -0.5774, 0.5773, -0.7071, 1.6e-07, -0.7071, 0.3015, -0.3015, -0.9045, 0.5774, -0.5774, -0.5774, -0.5774, -0.5774, -0.5774, 0.5774, 0.5774, 0.5774, 0.5774, -0.5774, 0.5774, 0.5774, -0.5774, -0.5774, 0.5774, 0.5774, -0.5774, -0.5774, 0.5774, 0.5774, -0.7071, -1.28e-07, 0.7071, 0.3015, -0.3015, 0.9045, 5.243e-08, 0.7071, 0.7071, -0.5774, 0.5774, -0.5774, -0.7071, 1.6e-07, -0.7071, -0.7071, -1.28e-07, 0.7071, -0.5774, 0.5774, 0.5774, -9.26e-08, 0.7071, -0.7071, 0.3015, -0.3015, -0.9045, -0.7071, 1.6e-07, -0.7071, -0.5774, 0.5774, -0.5774, 0.5774, -0.5774, -0.5774, 0.3015, -0.3015, -0.9045, -9.26e-08, 0.7071, -0.7071, 0.5774, 0.5774, -0.5774, 0.5774, -0.5774, 0.5774, 0.3015, -0.3015, 0.9045, 0.3015, -0.3015, -0.9045, 0.5774, -0.5774, -0.5774, 0.5774, 0.5774, 0.5774, 5.243e-08, 0.7071, 0.7071, 0.3015, -0.3015, 0.9045, 0.5774, -0.5774, 0.5774, 0.5774, 0.5774, -0.5774, -9.26e-08, 0.7071, -0.7071, 5.243e-08, 0.7071, 0.7071, 0.5774, 0.5774, 0.5774])] * 3)])
me_mesh_002 = bpy.data.meshes.new('Mesh.002')
me_mesh_002.from_pydata([(14.6, -39.85, 14.03), (18.8, -40.12, 15.61), (19.36, -35.71, 14.88), (15.15, -35.44, 13.3), (18.58, -37.69, 30.26), (14.38, -37.41, 28.68), (19.14, -33.28, 29.53), (14.94, -33.01, 27.95)], [], [(2, 1, 0, 3), (0, 5, 7, 3), (3, 7, 6, 2), (2, 6, 4, 1), (1, 4, 5, 0), (5, 4, 6, 7)])
me_mesh_002.polygons.foreach_set('use_smooth', [True] * 6)
_uv = me_mesh_002.uv_layers.new(name='UVW')
_uv.uv.foreach_set('vector', [0.1814, 0.7936, 0.1814, 0.7763, 0.1988, 0.7763, 0.1988, 0.7936, 0.6342, 0.7312, 0.6342, 0.7884, 0.6169, 0.7884, 0.6169, 0.7312, 0.6169, 0.7312, 0.6169, 0.7884, 0.6005, 0.794, 0.6005, 0.7368, 0.6005, 0.7368, 0.6005, 0.794, 0.5832, 0.794, 0.5832, 0.7368, 0.6506, 0.7368, 0.6506, 0.794, 0.6342, 0.7884, 0.6342, 0.7312, 0.6342, 0.7884, 0.6506, 0.794, 0.6005, 0.794, 0.6169, 0.7884])
me_mesh_002.materials.append(mat_walls)
me_mesh_002.use_remesh_fix_poles = True
me_mesh_002.use_remesh_preserve_attributes = False
me_mesh_002.use_mirror_vertex_groups = False
me_mesh_002.update()
me_mesh_002.normals_split_custom_set([tuple(v) for v in zip(*[iter([0.7281, 0.4296, -0.5341, 0.5805, -0.7388, -0.3422, -0.5373, -0.6029, -0.5897, -0.3983, 0.4977, -0.7705, -0.5373, -0.6029, -0.5897, -0.7281, -0.4296, 0.5341, -0.5805, 0.7388, 0.3422, -0.3983, 0.4977, -0.7705, -0.3983, 0.4977, -0.7705, -0.5805, 0.7388, 0.3422, 0.5373, 0.6029, 0.5897, 0.7281, 0.4296, -0.5341, 0.7281, 0.4296, -0.5341, 0.5373, 0.6029, 0.5897, 0.3983, -0.4977, 0.7705, 0.5805, -0.7388, -0.3422, 0.5805, -0.7388, -0.3422, 0.3983, -0.4977, 0.7705, -0.7281, -0.4296, 0.5341, -0.5373, -0.6029, -0.5897, -0.7281, -0.4296, 0.5341, 0.3983, -0.4977, 0.7705, 0.5373, 0.6029, 0.5897, -0.5805, 0.7388, 0.3422])] * 3)])
me_mesh_003 = bpy.data.meshes.new('Mesh.003')
me_mesh_003.from_pydata([(-17.47, -36.81, 36.38), (-20.13, -33.36, 37.48), (-23.74, -36.03, 37.13), (-21.08, -39.48, 36.02), (-19.44, -33.47, 31.24), (-16.78, -36.92, 30.13), (-23.05, -36.13, 30.88), (-20.39, -39.59, 29.77)], [], [(4, 1, 0, 5), (6, 2, 1, 4), (7, 3, 2, 6), (1, 2, 3, 0), (5, 0, 3, 7), (4, 5, 7, 6)])
me_mesh_003.polygons.foreach_set('use_smooth', [True] * 6)
_uv = me_mesh_003.uv_layers.new(name='UVW')
_uv.uv.foreach_set('vector', [0.08406, 0.786, 0.05986, 0.786, 0.06545, 0.7696, 0.08965, 0.7696, 0.08406, 0.8033, 0.05986, 0.8033, 0.05986, 0.786, 0.08406, 0.786, 0.08965, 0.8197, 0.06545, 0.8197, 0.05986, 0.8033, 0.08406, 0.8033, 0.1987, 0.7946, 0.1987, 0.8119, 0.1814, 0.8119, 0.1814, 0.7946, 0.08965, 0.7696, 0.06545, 0.7696, 0.06545, 0.7523, 0.08965, 0.7523, 0.08406, 0.786, 0.08965, 0.7696, 0.08965, 0.8197, 0.08406, 0.8033])
me_mesh_003.materials.append(mat_floor)
me_mesh_003.use_remesh_fix_poles = True
me_mesh_003.use_remesh_preserve_attributes = False
me_mesh_003.use_mirror_vertex_groups = False
me_mesh_003.update()
me_mesh_003.normals_split_custom_set([tuple(v) for v in zip(*[iter([0.1464, 0.8712, -0.4685, 0.0937, 0.732, 0.6748, 0.8103, -0.1643, 0.5626, 0.8074, -0.06606, -0.5862, -0.8103, 0.1643, -0.5626, -0.8074, 0.06606, 0.5862, 0.0937, 0.732, 0.6748, 0.1464, 0.8712, -0.4685, -0.0937, -0.732, -0.6748, -0.1464, -0.8712, 0.4685, -0.8074, 0.06606, 0.5862, -0.8103, 0.1643, -0.5626, 0.0937, 0.732, 0.6748, -0.8074, 0.06606, 0.5862, -0.1464, -0.8712, 0.4685, 0.8103, -0.1643, 0.5626, 0.8074, -0.06606, -0.5862, 0.8103, -0.1643, 0.5626, -0.1464, -0.8712, 0.4685, -0.0937, -0.732, -0.6748, 0.1464, 0.8712, -0.4685, 0.8074, -0.06606, -0.5862, -0.0937, -0.732, -0.6748, -0.8103, 0.1643, -0.5626])] * 3)])
me_mesh_004 = bpy.data.meshes.new('Mesh.004')
me_mesh_004.from_pydata([(14.27, -36.21, 35.89), (18.48, -36.49, 37.47), (19.03, -32.08, 36.75), (14.83, -31.81, 35.17), (18.58, -37.69, 30.26), (14.38, -37.41, 28.68), (19.14, -33.28, 29.53), (14.94, -33.01, 27.95)], [], [(4, 1, 0, 5), (6, 2, 1, 4), (7, 3, 2, 6), (5, 0, 3, 7), (1, 2, 3, 0), (5, 7, 6, 4)])
me_mesh_004.polygons.foreach_set('use_smooth', [True] * 6)
_uv = me_mesh_004.uv_layers.new(name='UVW')
_uv.uv.foreach_set('vector', [0.6506, 0.794, 0.6506, 0.8222, 0.6342, 0.8166, 0.6342, 0.7884, 0.6005, 0.794, 0.6005, 0.8222, 0.5832, 0.8222, 0.5832, 0.794, 0.6169, 0.7884, 0.6169, 0.8166, 0.6005, 0.8222, 0.6005, 0.794, 0.6342, 0.7884, 0.6342, 0.8166, 0.6169, 0.8166, 0.6169, 0.7884, 0.1814, 0.758, 0.1988, 0.758, 0.1988, 0.7753, 0.1814, 0.7753, 0.6342, 0.7884, 0.6169, 0.7884, 0.6005, 0.794, 0.6506, 0.794])
me_mesh_004.materials.append(mat_floor)
me_mesh_004.use_remesh_fix_poles = True
me_mesh_004.use_remesh_preserve_attributes = False
me_mesh_004.use_mirror_vertex_groups = False
me_mesh_004.update()
me_mesh_004.normals_split_custom_set([tuple(v) for v in zip(*[iter([0.5805, -0.7388, -0.3422, 0.3983, -0.4977, 0.7705, -0.7281, -0.4296, 0.5341, -0.5373, -0.6029, -0.5897, 0.7281, 0.4296, -0.5341, 0.5373, 0.6029, 0.5897, 0.3983, -0.4977, 0.7705, 0.5805, -0.7388, -0.3422, -0.3983, 0.4977, -0.7705, -0.5805, 0.7388, 0.3422, 0.5373, 0.6029, 0.5897, 0.7281, 0.4296, -0.5341, -0.5373, -0.6029, -0.5897, -0.7281, -0.4296, 0.5341, -0.5805, 0.7388, 0.3422, -0.3983, 0.4977, -0.7705, 0.3983, -0.4977, 0.7705, 0.5373, 0.6029, 0.5897, -0.5805, 0.7388, 0.3422, -0.7281, -0.4296, 0.5341, -0.5373, -0.6029, -0.5897, -0.3983, 0.4977, -0.7705, 0.7281, 0.4296, -0.5341, 0.5805, -0.7388, -0.3422])] * 3)])

# ---- objects
ob_upperpillars = bpy.data.objects.new('UpperPillars', me_mesh_001)
ob_lowerpillars = bpy.data.objects.new('LowerPillars', me_lowerpillars)
ob_lavaplatform_002 = bpy.data.objects.new('LavaPlatform.002', me_lavaplatform_002)
ob_lavaplatform_003 = bpy.data.objects.new('LavaPlatform.003', me_lavaplatform_003)
ob_lavaplatform_001 = bpy.data.objects.new('LavaPlatform.001', me_lavaplatform_001)
ob_lavaplatform = bpy.data.objects.new('LavaPlatform', me_lavaplatform)
ob_upperplatformwalls = bpy.data.objects.new('UpperPlatformWalls', me_upperplatformwalls)
ob_upperplatform = bpy.data.objects.new('UpperPlatform', me_upperplatform)
ob_sideramps = bpy.data.objects.new('SideRamps', me_sideramps)
ob_lowerplatformwalls = bpy.data.objects.new('LowerPlatformWalls', me_lowerplatformwalls)
ob_lowerramp = bpy.data.objects.new('LowerRamp', me_lowerramp)
ob_coverwalls = bpy.data.objects.new('CoverWalls', me_coverwalls)
ob_lava = bpy.data.objects.new('Lava', me_lava)
ob_ground = bpy.data.objects.new('Ground', me_ground)
ob_lavaplatform_004 = bpy.data.objects.new('LavaPlatform.004', me_lavaplatform_004)
ob_lavaplatform_005 = bpy.data.objects.new('LavaPlatform.005', me_lavaplatform_005)
ob_lavaplatform_006 = bpy.data.objects.new('LavaPlatform.006', me_lavaplatform_006)
ob_lavaplatform_007 = bpy.data.objects.new('LavaPlatform.007', me_lavaplatform_007)
ob_lowerramp_001 = bpy.data.objects.new('LowerRamp.001', me_lowerramp_001)
ob_lowerramp_002 = bpy.data.objects.new('LowerRamp.002', me_lowerramp_002)
ob_lowerpillars_001 = bpy.data.objects.new('LowerPillars.001', me_lowerpillars_001)
ob_lowerpillars_002 = bpy.data.objects.new('LowerPillars.002', me_lowerpillars_002)
ob_ground_001 = bpy.data.objects.new('Ground.001', me_ground_001)
ob_lowerplatformwalls_001 = bpy.data.objects.new('LowerPlatformWalls.001', me_lowerplatformwalls_001)
ob_upperpillars_001 = bpy.data.objects.new('UpperPillars.001', me_mesh_002)
ob_upperpillars_002 = bpy.data.objects.new('UpperPillars.002', me_mesh_003)
ob_upperpillars_003 = bpy.data.objects.new('UpperPillars.003', me_mesh_004)

# ---- transforms, parenting, visibility, modifiers, constraints
ob_upperpillars.location = (0.0, 0.0, 0.0)
ob_upperpillars.color = (0.8, 0.8, 0.8, 1.0)
ob_upperpillars.lineart.crease_threshold = 0.0
ob_lowerpillars.location = (0.0, 0.0, 0.0)
ob_lowerpillars.color = (0.8, 0.8, 0.8, 1.0)
ob_lowerpillars.lineart.crease_threshold = 0.0
ob_lavaplatform_002.location = (-32.76, 8.323, 2.811)
ob_lavaplatform_002.color = (0.8, 0.8, 0.8, 1.0)
ob_lavaplatform_002.lineart.crease_threshold = 0.0
ob_lavaplatform_003.location = (-37.48, 16.57, 2.839)
ob_lavaplatform_003.color = (0.8, 0.8, 0.8, 1.0)
ob_lavaplatform_003.lineart.crease_threshold = 0.0
ob_lavaplatform_001.location = (28.48, 16.43, 2.75)
ob_lavaplatform_001.color = (0.8, 0.8, 0.8, 1.0)
ob_lavaplatform_001.lineart.crease_threshold = 0.0
ob_lavaplatform.location = (39.52, 9.411, 2.792)
ob_lavaplatform.color = (0.8, 0.8, 0.8, 1.0)
ob_lavaplatform.lineart.crease_threshold = 0.0
ob_upperplatformwalls.location = (0.0, 0.0, 0.0)
ob_upperplatformwalls.color = (0.8, 0.8, 0.8, 1.0)
ob_upperplatformwalls.lineart.crease_threshold = 0.0
ob_upperplatform.location = (0.0, 0.0, 0.0)
ob_upperplatform.color = (0.8, 0.8, 0.8, 1.0)
ob_upperplatform.lineart.crease_threshold = 0.0
ob_sideramps.location = (0.0, 0.0, 0.0)
ob_sideramps.color = (0.8, 0.8, 0.8, 1.0)
ob_sideramps.lineart.crease_threshold = 0.0
ob_lowerplatformwalls.location = (0.0, 0.0, 0.0)
ob_lowerplatformwalls.color = (0.8, 0.8, 0.8, 1.0)
ob_lowerplatformwalls.lineart.crease_threshold = 0.0
ob_lowerramp.location = (0.0, 0.0, 0.0)
ob_lowerramp.color = (0.8, 0.8, 0.8, 1.0)
ob_lowerramp.lineart.crease_threshold = 0.0
ob_coverwalls.location = (0.0, 0.0, 0.0)
ob_coverwalls.color = (0.8, 0.8, 0.8, 1.0)
ob_coverwalls.lineart.crease_threshold = 0.0
ob_lava.location = (0.0, 0.0, 0.0)
ob_lava.color = (0.8, 0.8, 0.8, 1.0)
ob_lava.lineart.crease_threshold = 0.0
ob_ground.location = (0.0, 0.0, 0.0)
ob_ground.color = (0.8, 0.8, 0.8, 1.0)
ob_ground.lineart.crease_threshold = 0.0
ob_lavaplatform_004.location = (10.05, 16.43, 2.852)
ob_lavaplatform_004.color = (0.8, 0.8, 0.8, 1.0)
ob_lavaplatform_004.lineart.crease_threshold = 0.0
ob_lavaplatform_005.location = (-18.74, 16.43, 2.839)
ob_lavaplatform_005.color = (0.8, 0.8, 0.8, 1.0)
ob_lavaplatform_005.lineart.crease_threshold = 0.0
ob_lavaplatform_006.location = (16.04, 9.411, 2.792)
ob_lavaplatform_006.color = (0.8, 0.8, 0.8, 1.0)
ob_lavaplatform_006.lineart.crease_threshold = 0.0
ob_lavaplatform_007.location = (-5.418, 9.411, 2.806)
ob_lavaplatform_007.color = (0.8, 0.8, 0.8, 1.0)
ob_lavaplatform_007.lineart.crease_threshold = 0.0
ob_lowerramp_001.location = (0.0, 0.0, 0.0)
ob_lowerramp_001.color = (0.8, 0.8, 0.8, 1.0)
ob_lowerramp_001.lineart.crease_threshold = 0.0
ob_lowerramp_002.location = (0.0, 0.0, 0.0)
ob_lowerramp_002.color = (0.8, 0.8, 0.8, 1.0)
ob_lowerramp_002.lineart.crease_threshold = 0.0
ob_lowerpillars_001.location = (0.0, 0.0, 0.0)
ob_lowerpillars_001.color = (0.8, 0.8, 0.8, 1.0)
ob_lowerpillars_001.lineart.crease_threshold = 0.0
ob_lowerpillars_002.location = (0.0, 0.0, 0.0)
ob_lowerpillars_002.color = (0.8, 0.8, 0.8, 1.0)
ob_lowerpillars_002.lineart.crease_threshold = 0.0
ob_ground_001.location = (0.0, 0.0, 0.0)
ob_ground_001.color = (0.8, 0.8, 0.8, 1.0)
ob_ground_001.lineart.crease_threshold = 0.0
ob_lowerplatformwalls_001.location = (0.0, 0.0, 0.0)
ob_lowerplatformwalls_001.color = (0.8, 0.8, 0.8, 1.0)
ob_lowerplatformwalls_001.lineart.crease_threshold = 0.0
ob_upperpillars_001.location = (0.0, 0.0, 0.0)
ob_upperpillars_001.color = (0.8, 0.8, 0.8, 1.0)
ob_upperpillars_001.lineart.crease_threshold = 0.0
ob_upperpillars_002.location = (0.0, 0.0, 0.0)
ob_upperpillars_002.color = (0.8, 0.8, 0.8, 1.0)
ob_upperpillars_002.lineart.crease_threshold = 0.0
ob_upperpillars_003.location = (0.0, 0.0, 0.0)
ob_upperpillars_003.color = (0.8, 0.8, 0.8, 1.0)
ob_upperpillars_003.lineart.crease_threshold = 0.0

# ---- collection membership
col_collection.objects.link(ob_upperpillars)
col_collection.objects.link(ob_lowerpillars)
col_collection.objects.link(ob_lavaplatform_002)
col_collection.objects.link(ob_lavaplatform_003)
col_collection.objects.link(ob_lavaplatform_001)
col_collection.objects.link(ob_lavaplatform)
col_collection.objects.link(ob_upperplatformwalls)
col_collection.objects.link(ob_upperplatform)
col_collection.objects.link(ob_sideramps)
col_collection.objects.link(ob_lowerplatformwalls)
col_collection.objects.link(ob_lowerramp)
col_collection.objects.link(ob_coverwalls)
col_collection.objects.link(ob_lava)
col_collection.objects.link(ob_ground)
col_collection.objects.link(ob_lavaplatform_004)
col_collection.objects.link(ob_lavaplatform_005)
col_collection.objects.link(ob_lavaplatform_006)
col_collection.objects.link(ob_lavaplatform_007)
col_collection.objects.link(ob_lowerramp_001)
col_collection.objects.link(ob_lowerramp_002)
col_collection.objects.link(ob_lowerpillars_001)
col_collection.objects.link(ob_lowerpillars_002)
col_collection.objects.link(ob_ground_001)
col_collection.objects.link(ob_lowerplatformwalls_001)
col_collection.objects.link(ob_upperpillars_001)
col_collection.objects.link(ob_upperpillars_002)
col_collection.objects.link(ob_upperpillars_003)

# ---- scene / render settings (as saved in the file)
scene.frame_start = 1; scene.frame_end = 250; scene.frame_set(159)
scene.render.engine = 'CYCLES'
scene.render.fps = 30
scene.cycles.use_denoising = False
scene.cycles.samples = 128
scene.cycles.sampling_pattern = 'TABULATED_SOBOL'
scene.cycles.use_light_tree = False
scene.view_settings.view_transform = 'Filmic'
bpy.context.view_layer.update()

# ---- added for rendering (the .blend has no active camera and no usable light): camera, sun
cam_auto = bpy.data.cameras.new('AutoCamera')
cam_auto.lens = 50.0
cam_auto.sensor_width = 36.0
cam_auto.clip_end = 2317.02
ob_auto_camera = bpy.data.objects.new('AutoCamera', cam_auto)
scene.collection.objects.link(ob_auto_camera)
ob_auto_camera.location = (132.024, -158.429, 122.486)
ob_auto_camera.rotation_euler = (1.09748, -7.21219e-08, 0.694738)
scene.camera = ob_auto_camera
light_auto_sun = bpy.data.lights.new('AutoSun', 'SUN')
light_auto_sun.energy = 3.0
light_auto_sun.angle = 0.0523599
ob_auto_sun = bpy.data.objects.new('AutoSun', light_auto_sun)
scene.collection.objects.link(ob_auto_sun)
ob_auto_sun.rotation_euler = (0.872665, 0.174533, 0.523599)
bpy.context.view_layer.update()
